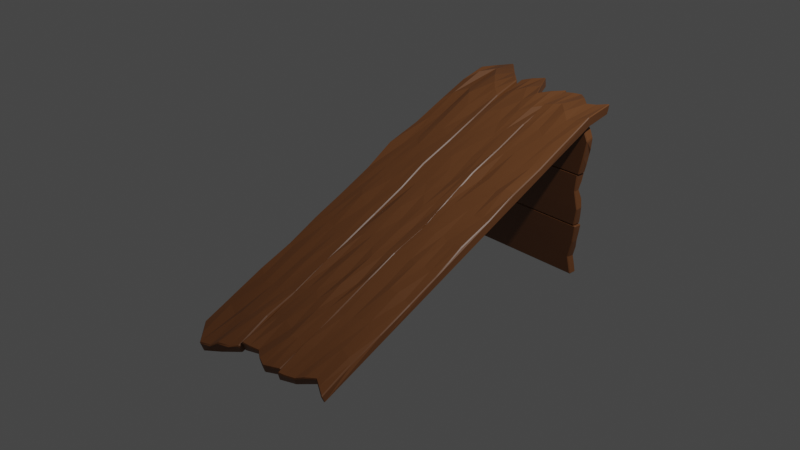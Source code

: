 # Source: Planks.blend  (saved by Blender 3.2.14; exported with 4.5.12 LTS)
import bpy
from mathutils import Matrix  # noqa: F401  (used for matrix-valued properties, if any)

bpy.ops.wm.read_factory_settings(use_empty=True)
scene = bpy.context.scene
scene.name = 'Scene'

# ---- collections
col_collection = bpy.data.collections.new('Collection'); scene.collection.children.link(col_collection)

# ---- materials (node trees are filled in below, after node groups)
mat_plankmaterial = bpy.data.materials.new('PlankMaterial')
mat_plankmaterial.alpha_threshold = 0.0
mat_plankmaterial.use_transparent_shadow = False
mat_plankmaterial.line_color = (0.0, 0.0, 0.0, 1.0)

# ---- material node trees
mat_plankmaterial.use_nodes = True; mat_plankmaterial.node_tree.nodes.clear()
_N = mat_plankmaterial.node_tree.nodes; _L = mat_plankmaterial.node_tree.links
n0 = _N.new('ShaderNodeOutputMaterial'); n0.name = 'Material Output'; n0.location = (300, 300)
n1 = _N.new('ShaderNodeBsdfPrincipled'); n1.name = 'Principled BSDF'; n1.location = (10, 300)
n1.distribution = 'GGX'
n1.subsurface_method = 'RANDOM_WALK_SKIN'
n1.inputs[0].default_value = (0.1734, 0.06554, 0.02164, 1.0)
n1.inputs[2].default_value = 0.4
n1.inputs[3].default_value = 1.45
n1.inputs[27].default_value = (0.0, 0.0, 0.0, 1.0)
n1.inputs[28].default_value = 1.0
_L.new(n1.outputs[0], n0.inputs[0])
n0.is_active_output = True

# ---- world
world_world = bpy.data.worlds.new('World'); scene.world = world_world
world_world.use_nodes = True; world_world.node_tree.nodes.clear()
_N = world_world.node_tree.nodes; _L = world_world.node_tree.links
n0 = _N.new('ShaderNodeOutputWorld'); n0.name = 'World Output'; n0.location = (300, 300)
n1 = _N.new('ShaderNodeBackground'); n1.name = 'Background'; n1.location = (10, 300)
n1.inputs[0].default_value = (0.05088, 0.05088, 0.05088, 1.0)
_L.new(n1.outputs[0], n0.inputs[0])
n0.is_active_output = True
world_world.color = (0.05088, 0.05088, 0.05088)
world_world.use_sun_shadow = False
world_world.sun_shadow_jitter_overblur = 0.0

# ---- cameras
cam_camera = bpy.data.cameras.new('Camera')
cam_camera.clip_end = 100.0
cam_camera.ortho_scale = 7.314

# ---- lights
light_light = bpy.data.lights.new('Light', 'POINT')
light_light.transmission_factor = 0.0
light_light.energy = 1000.0
light_light.shadow_soft_size = 0.1
light_light.shadow_maximum_resolution = 0.006
light_light.use_absolute_resolution = True

# ---- meshes
me_cube = bpy.data.meshes.new('Cube')
me_cube.from_pydata([(-0.3171, 1.949, -0.02822), (-0.3, 1.941, -0.1), (-0.3012, -2.03, 0.004047), (-0.3, -2.03, -0.1), (-0.8967, 1.991, -0.02593), (-0.9, 2.0, -0.1), (-0.9151, -2.003, -0.01532), (-0.9, -2.0, -0.1), (0.2923, 2.066, -0.06006), (0.3, 2.082, -0.1039), (0.3003, -1.997, 0.001857), (0.3, -2.0, -0.1), (-0.2982, 2.001, -0.05083), (-0.3, 2.0, -0.09629), (-0.2992, -1.99, 0.02462), (-0.3, -2.0, -0.1), (0.9162, 2.013, 0.02384), (0.9, 2.0, -0.1), (0.9019, -1.999, -0.004144), (0.9, -2.0, -0.1), (0.2996, 2.001, 0.0009738), (0.3, 2.0, -0.1), (0.3117, -2.041, 0.008268), (0.3, -2.054, -0.1), (0.1, 1.8, -0.1005), (-0.1, 2.2, -0.1424), (0.09546, -2.055, -0.008778), (-0.1042, -1.951, -0.02637), (-0.1, -1.951, -0.1), (0.1, -2.07, -0.1), (-0.1103, 2.21, -0.05356), (0.09233, 1.81, -0.009425), (0.7, 1.9, -0.1), (0.5, 2.1, -0.1), (0.7094, -1.885, -0.001786), (0.5051, -1.994, -0.01137), (0.5, -2.0, -0.1), (0.7, -1.879, -0.1), (0.4785, 2.105, -0.009198), (0.7027, 1.895, 0.00303), (-0.5, 2.1, -0.1), (-0.7, 2.4, -0.1), (-0.5251, -2.128, 0.01988), (-0.7265, -2.22, 0.003723), (-0.7, -2.238, -0.1), (-0.5, -2.143, -0.1), (-0.7135, 2.377, -0.09913), (-0.4917, 2.113, -0.01554), (-0.3, 1.2, -0.1), (-0.3, 0.4, -0.1), (-0.3, -0.4, -0.1), (-0.3, -1.2, -0.1), (0.304, 1.264, 0.005459), (0.2998, 0.4466, -0.001655), (0.3021, -0.3697, 0.005594), (0.3033, -1.179, -0.0006386), (-0.3053, -1.199, 0.001946), (-0.2945, -0.3992, -0.004194), (-0.305, 0.4005, 0.0003843), (-0.3007, 1.201, -0.002206), (0.3, -1.184, -0.1), (0.3, -0.3673, -0.1), (0.3, 0.449, -0.1), (0.3, 1.265, -0.1), (-0.1, 1.37, -0.1), (-0.1, 0.5395, -0.1), (-0.1, -0.2908, -0.1), (-0.1, -1.121, -0.1), (0.1, 1.026, -0.1), (0.1, 0.2521, -0.1), (0.1, -0.5219, -0.1), (0.1, -1.296, -0.1), (0.09875, 1.035, -0.005828), (0.1083, 0.2519, -0.00258), (0.1011, -0.5177, 0.002295), (0.09754, -1.291, 0.005961), (-0.09834, 1.37, -0.003319), (-0.1014, 0.5301, -0.0008292), (-0.1011, -0.2826, -0.003176), (-0.09991, -1.124, 0.0001096), (-0.9, 1.2, -0.1), (-0.9, 0.4, -0.1), (-0.9, -0.4, -0.1), (-0.9, -1.2, -0.1), (-0.3041, 1.148, 0.0007411), (-0.2998, 0.3578, 0.001481), (-0.3036, -0.4434, -0.003917), (-0.2923, -1.234, 0.00264), (-0.8998, -1.2, 0.00321), (-0.8958, -0.4006, 0.0005188), (-0.9024, 0.4035, -0.006176), (-0.9009, 1.2, -0.00799), (-0.3, -1.236, -0.1), (-0.3, -0.4415, -0.1), (-0.3, 0.3527, -0.1), (-0.3, 1.147, -0.1), (-0.7, 1.472, -0.1), (-0.7, 0.5448, -0.1), (-0.7, -0.3829, -0.1), (-0.7, -1.31, -0.1), (-0.5, 1.251, -0.1), (-0.5, 0.403, -0.1), (-0.5, -0.4456, -0.1), (-0.5, -1.294, -0.1), (-0.5041, 1.256, 0.0003707), (-0.4961, 0.4035, 0.00467), (-0.5019, -0.448, -0.001632), (-0.5, -1.293, 0.003036), (-0.7008, 1.472, -0.01132), (-0.7012, 0.5436, 0.0007652), (-0.7043, -0.379, -7.099e-05), (-0.7026, -1.307, 0.00288), (0.3, 1.189, -0.1), (0.3, 0.3783, -0.1), (0.3, -0.4325, -0.1), (0.3, -1.243, -0.1), (0.8999, 1.204, -0.002199), (0.8983, 0.4014, 0.007977), (0.9016, -0.397, -0.0006498), (0.8988, -1.197, -0.004393), (0.3043, -1.241, 3.766e-05), (0.294, -0.4353, 0.004333), (0.3026, 0.3824, 0.0004664), (0.3024, 1.191, 0.002076), (0.9, -1.2, -0.1), (0.9, -0.4, -0.1), (0.9, 0.4, -0.1), (0.9, 1.2, -0.1), (0.5, 1.28, -0.1), (0.5, 0.46, -0.1), (0.5, -0.36, -0.1), (0.5, -1.18, -0.1), (0.7, 1.144, -0.1), (0.7, 0.3883, -0.1), (0.7, -0.3676, -0.1), (0.7, -1.123, -0.1), (0.6969, 1.143, 0.0001686), (0.6964, 0.3871, -0.003862), (0.6947, -0.3624, -0.003023), (0.6992, -1.126, -0.001302), (0.5004, 1.282, 0.002308), (0.4964, 0.4607, -0.0008799), (0.4989, -0.3606, -0.004656), (0.4985, -1.186, -0.002373), (-0.7965, -2.126, 0.004061), (-0.3195, -1.616, 0.00952), (-0.883, 1.613, 0.0001635), (-0.408, 2.019, -0.01521), (-0.2009, -1.977, 0.004256), (0.3049, -1.609, -0.01096), (-0.2993, 1.62, -0.007599), (0.1957, 1.935, -0.0182), (0.3948, -2.025, -0.001458), (0.8813, -1.595, -0.01214), (0.3093, 1.605, -0.007722), (0.7981, 1.944, 0.003808), (0.2068, -2.026, 0.0003703), (0.003654, -2.017, 0.002412), (-0.2004, 2.088, -0.0354), (0.004387, 1.999, -0.02913), (0.1066, -1.677, 0.01503), (-0.09957, -1.558, 0.005971), (0.7984, -1.936, 0.0005008), (0.5992, -1.942, 0.006635), (0.4052, 2.055, 0.003515), (0.5992, 1.997, 0.01128), (0.6933, -1.508, 0.0104), (0.4926, -1.633, 0.0007014), (-0.3968, -2.089, 0.005214), (-0.5947, -2.182, -0.001617), (-0.8011, 2.193, -0.02712), (-0.5946, 2.231, -0.03867), (-0.501, -1.718, 0.01195), (-0.6825, -1.772, -0.01328), (0.2973, 1.679, -0.004675), (0.2955, 0.8475, 0.02077), (0.3408, 0.03444, 0.007832), (0.3092, -0.7589, 0.01482), (-0.296, -1.594, -0.01246), (-0.3059, -0.7894, 0.01424), (-0.3017, 0.02299, -0.0289), (-0.3022, 0.7985, 0.0125), (0.0939, 1.406, -0.007905), (0.1205, 0.6515, -0.01293), (0.1024, -0.1251, -0.003273), (0.08884, -0.9299, 0.01552), (-0.1019, 1.767, -0.006201), (-0.1021, 0.9426, 0.01308), (-0.1039, 0.1204, 0.009076), (-0.1055, -0.6892, 0.008421), (-0.008708, 1.194, 0.002348), (-0.00389, 0.3953, -0.001946), (0.01103, -0.4126, -0.002991), (0.002086, -1.207, 0.003351), (0.1939, 1.148, 0.003899), (0.1998, 0.3528, -0.005763), (0.1995, -0.4391, -0.007597), (0.1976, -1.235, 0.004425), (-0.199, 1.288, 0.0008456), (-0.2015, 0.4721, -0.002021), (-0.2074, -0.3467, 0.001833), (-0.2003, -1.157, -0.001864), (-0.302, 1.541, -0.007986), (-0.322, 0.7257, 0.007597), (-0.3097, -0.06865, -0.01044), (-0.301, -0.8574, -0.001845), (-0.9148, -1.607, -0.01311), (-0.8839, -0.8043, -0.003929), (-0.8962, -0.008442, -0.004574), (-0.9354, 0.8124, 0.01379), (-0.5026, 1.661, 0.002999), (-0.5103, 0.8354, -0.001384), (-0.4858, -0.002503, -0.004122), (-0.4978, -0.8697, 0.008152), (-0.6972, 1.916, -0.01329), (-0.6875, 1.007, -0.009378), (-0.6857, 0.1194, 0.01021), (-0.6974, -0.8578, 0.005993), (-0.6107, 1.358, 0.008691), (-0.6033, 0.4828, 0.002597), (-0.5966, -0.4111, -0.002294), (-0.601, -1.305, -0.003239), (-0.3942, 1.209, -0.004047), (-0.3977, 0.3803, 0.0008534), (-0.3976, -0.4497, -0.001312), (-0.4063, -1.262, -0.001739), (-0.7999, 1.334, -0.004663), (-0.7964, 0.4762, 0.002529), (-0.8013, -0.3952, 0.002593), (-0.8008, -1.253, -0.003612), (0.9098, 1.606, 0.0133), (0.9003, 0.8005, 0.01746), (0.8866, -0.003964, 0.01756), (0.8958, -0.7861, -0.009691), (0.3023, -1.666, 0.02088), (0.3001, -0.8397, 0.003185), (0.2952, -0.03132, 0.002461), (0.2699, 0.7693, 0.006807), (0.7323, 1.527, 0.005173), (0.6866, 0.7567, 0.002966), (0.6765, -6.945e-05, -0.008245), (0.7042, -0.7406, 0.01339), (0.4997, 1.675, -0.006236), (0.5035, 0.8754, 0.002952), (0.5026, 0.03348, 0.006674), (0.5056, -0.7636, -0.007716), (0.5992, 1.211, 0.002115), (0.5979, 0.4258, -0.0002645), (0.5959, -0.3563, 0.007748), (0.6028, -1.153, 0.002273), (0.8007, 1.173, 0.004778), (0.7994, 0.3996, -0.003011), (0.7966, -0.3834, 3.081e-05), (0.8069, -1.166, 0.001327), (0.3995, 1.233, 0.0009214), (0.3984, 0.412, -0.0004219), (0.3954, -0.3995, 0.001369), (0.407, -1.216, 0.002653), (0.3724, -0.8117, 0.0004527), (0.3968, 0.01342, 0.007983), (0.4003, 0.8188, -0.02552), (0.3912, 1.663, 0.00192), (0.8036, -0.7606, -0.01286), (0.7769, 0.003816, 0.003384), (0.7803, 0.8045, 0.03255), (0.7937, 1.569, 0.01544), (0.5905, -0.7465, 0.01381), (0.5874, 0.04387, -0.008403), (0.6232, 0.8516, 0.001159), (0.6146, 1.608, 0.002833), (-0.8165, -0.8356, -0.008143), (-0.7842, 0.03056, -0.001241), (-0.7899, 0.9089, -0.01388), (-0.8106, 1.766, -0.0002067), (-0.4234, -0.865, -0.001844), (-0.4011, 0.002271, -0.001106), (-0.4084, 0.7757, 0.004779), (-0.3886, 1.599, -0.02087), (-0.5834, -0.879, -0.004042), (-0.6212, 0.05952, 0.01668), (-0.599, 0.9293, 0.000563), (-0.62, 1.824, 0.0154), (-0.2126, -0.7734, -0.0159), (-0.2059, 0.04386, 0.009113), (-0.1998, 0.8679, 0.01215), (-0.2106, 1.663, 0.004493), (0.2107, -0.8402, -0.01849), (0.2051, -0.01959, -0.02107), (0.2166, 0.7862, 0.006034), (0.1622, 1.536, -0.009109), (0.02132, -0.8348, -0.01536), (0.009957, 0.01146, -0.01165), (0.003651, 0.7924, 0.0003976), (0.007052, 1.6, -0.01307), (-0.6189, -1.724, 0.005936), (-0.411, -1.671, 0.02413), (0.599, -1.557, -0.0001077), (0.8225, -1.548, 0.009102), (0.01904, -1.591, -0.008519), (0.1813, -1.636, 0.001968), (0.4182, -1.614, 0.0007465), (-0.2173, -1.569, -0.006453), (-0.8286, -1.706, -0.008199), (-0.7772, 1.834, -0.6366), (-0.774, 1.745, -0.6138), (0.8145, 1.84, -0.6566), (0.8143, 1.745, -0.6138), (-0.7941, 2.086, -0.1145), (-0.7976, 1.999, -0.07), (0.8035, 2.082, -0.0921), (0.8024, 1.999, -0.07), (-0.8239, 1.589, -1.195), (-0.8303, 1.492, -1.158), (0.8011, 1.584, -1.201), (0.8024, 1.492, -1.158), (-0.7978, 1.836, -0.6579), (-0.7976, 1.745, -0.6138), (0.7986, 1.858, -0.6672), (0.8024, 1.745, -0.6138), (-0.8027, 1.343, -1.768), (-0.7976, 1.238, -1.701), (0.8022, 1.324, -1.744), (0.8024, 1.238, -1.701), (-0.7979, 1.583, -1.2), (-0.7976, 1.492, -1.158), (0.8186, 1.585, -1.214), (0.8241, 1.492, -1.158), (-0.7176, 1.576, -0.9763), (-0.8776, 1.661, -0.795), (0.8245, 1.661, -1.011), (0.7826, 1.729, -0.8224), (0.7829, 1.661, -0.795), (0.8303, 1.576, -0.9763), (-0.8816, 1.743, -0.8221), (-0.7215, 1.684, -1.018), (-0.7576, 1.323, -1.52), (-0.8376, 1.407, -1.339), (0.7564, 1.408, -1.57), (0.7998, 1.485, -1.381), (0.8024, 1.407, -1.339), (0.7541, 1.323, -1.52), (-0.8398, 1.498, -1.358), (-0.7555, 1.415, -1.566), (-0.8376, 1.83, -0.4325), (-0.9576, 1.914, -0.2513), (0.8536, 1.949, -0.4604), (0.8904, 2.019, -0.271), (0.8976, 1.914, -0.2513), (0.8594, 1.83, -0.4325), (-0.9599, 2.01, -0.281), (-0.8428, 1.919, -0.4832), (-0.4776, 1.745, -0.6138), (-0.1576, 1.745, -0.6138), (0.1624, 1.745, -0.6138), (0.4824, 1.745, -0.6138), (-0.5033, 1.585, -1.206), (-0.1762, 1.581, -1.199), (0.1503, 1.586, -1.204), (0.4739, 1.58, -1.203), (0.4819, 1.84, -0.6521), (0.162, 1.83, -0.6593), (-0.1578, 1.838, -0.6517), (-0.4782, 1.834, -0.6545), (0.4758, 1.492, -1.158), (0.1493, 1.492, -1.158), (-0.1772, 1.492, -1.158), (-0.5038, 1.492, -1.158), (-0.5455, 1.661, -0.795), (-0.2134, 1.661, -0.795), (0.1187, 1.661, -0.795), (0.4508, 1.661, -0.795), (-0.408, 1.576, -0.9763), (-0.09846, 1.576, -0.9763), (0.2111, 1.576, -0.9763), (0.5207, 1.576, -0.9763), (-0.4115, 1.662, -1.015), (-0.0984, 1.661, -1.025), (0.2094, 1.668, -1.021), (0.5186, 1.673, -1.019), (-0.5457, 1.748, -0.8374), (-0.2096, 1.751, -0.8357), (0.1154, 1.749, -0.835), (0.4521, 1.751, -0.8374), (-0.4776, 1.999, -0.07), (-0.1576, 1.999, -0.07), (0.1624, 1.999, -0.07), (0.4824, 1.999, -0.07), (-0.4567, 1.838, -0.6527), (-0.1407, 1.837, -0.6569), (0.1798, 1.834, -0.6511), (0.4961, 1.835, -0.6641), (0.4826, 2.092, -0.1138), (0.1626, 2.088, -0.1163), (-0.159, 2.085, -0.1074), (-0.4778, 2.082, -0.1081), (0.4966, 1.745, -0.6138), (0.179, 1.745, -0.6138), (-0.1387, 1.745, -0.6138), (-0.4564, 1.745, -0.6138), (-0.5866, 1.914, -0.2513), (-0.2155, 1.914, -0.2513), (0.1555, 1.914, -0.2513), (0.5266, 1.914, -0.2513), (-0.4982, 1.83, -0.4325), (-0.1588, 1.83, -0.4325), (0.1806, 1.83, -0.4325), (0.52, 1.83, -0.4325), (-0.5002, 1.922, -0.4712), (-0.159, 1.923, -0.4803), (0.1816, 1.92, -0.4724), (0.5198, 1.923, -0.476), (-0.5864, 1.995, -0.288), (-0.2151, 2.006, -0.2927), (0.154, 2.007, -0.2896), (0.5254, 2.009, -0.2924), (-0.4733, 1.492, -1.158), (-0.1489, 1.492, -1.158), (0.1754, 1.492, -1.158), (0.4997, 1.492, -1.158), (-0.4794, 1.327, -1.743), (-0.1582, 1.337, -1.745), (0.1612, 1.327, -1.745), (0.4811, 1.325, -1.741), (0.4986, 1.58, -1.204), (0.1765, 1.589, -1.196), (-0.1506, 1.582, -1.202), (-0.4742, 1.583, -1.203), (0.4824, 1.238, -1.701), (0.1624, 1.238, -1.701), (-0.1576, 1.238, -1.701), (-0.4776, 1.238, -1.701), (-0.5096, 1.407, -1.339), (-0.1816, 1.407, -1.339), (0.1464, 1.407, -1.339), (0.4744, 1.407, -1.339), (-0.4553, 1.323, -1.52), (-0.1529, 1.323, -1.52), (0.1494, 1.323, -1.52), (0.4517, 1.323, -1.52), (-0.4547, 1.415, -1.56), (-0.1525, 1.411, -1.557), (0.1473, 1.413, -1.556), (0.4529, 1.412, -1.561), (-0.5102, 1.5, -1.382), (-0.1819, 1.498, -1.377), (0.1466, 1.494, -1.378), (0.4767, 1.496, -1.379), (0.853, 2.049, -0.2078), (0.6486, 1.853, -0.6424), (-0.6429, 2.082, -0.1277), (-0.8051, 1.883, -0.559), (0.7933, 1.798, -0.7477), (0.6462, 1.57, -1.2), (-0.6457, 1.829, -0.6535), (-0.7716, 1.611, -1.098), (0.8125, 1.541, -1.285), (0.6403, 1.326, -1.722), (-0.6395, 1.571, -1.205), (-0.7753, 1.375, -1.653), (0.8127, 1.622, -1.116), (0.8091, 1.71, -0.9323), (-0.8328, 1.793, -0.7459), (-0.7971, 1.697, -0.9271), (0.6731, 1.678, -1.031), (0.6257, 1.756, -0.8402), (0.7768, 1.372, -1.652), (0.7792, 1.462, -1.474), (-0.8198, 1.541, -1.297), (-0.7965, 1.466, -1.476), (0.6056, 1.425, -1.561), (0.6558, 1.501, -1.375), (0.8379, 1.881, -0.5705), (0.8753, 1.959, -0.3882), (-0.875, 2.04, -0.1986), (-0.8962, 1.963, -0.3903), (0.6896, 1.932, -0.4789), (0.7112, 1.985, -0.3037), (-0.6692, 1.579, -1.195), (-0.3366, 1.603, -1.205), (-0.01139, 1.572, -1.24), (0.306, 1.592, -1.214), (0.6401, 1.823, -0.6544), (0.3181, 1.851, -0.6567), (-0.006813, 1.81, -0.6423), (-0.317, 1.848, -0.6593), (-0.56, 1.662, -1.01), (-0.2582, 1.646, -1.032), (0.05243, 1.663, -1.019), (0.3743, 1.686, -1.015), (-0.7045, 1.746, -0.8329), (-0.3747, 1.764, -0.8409), (-0.04578, 1.761, -0.8376), (0.2781, 1.761, -0.8359), (-0.4753, 1.715, -0.921), (-0.1558, 1.709, -0.9236), (0.1674, 1.702, -0.9367), (0.4853, 1.711, -0.9312), (-0.4569, 1.631, -1.105), (-0.1387, 1.619, -1.107), (0.178, 1.618, -1.106), (0.4962, 1.629, -1.109), (-0.5126, 1.794, -0.7479), (-0.1865, 1.792, -0.7445), (0.1411, 1.798, -0.7407), (0.4652, 1.792, -0.7456), (-0.614, 1.829, -0.6509), (-0.2879, 1.852, -0.6393), (0.02984, 1.83, -0.6428), (0.3453, 1.835, -0.6544), (0.6453, 2.084, -0.09326), (0.3241, 2.079, -0.1252), (0.005759, 2.084, -0.1137), (-0.3226, 2.117, -0.08598), (-0.662, 1.924, -0.4737), (-0.3318, 1.923, -0.4649), (0.003383, 1.911, -0.486), (0.3503, 1.927, -0.4802), (-0.764, 1.992, -0.2904), (-0.4003, 1.991, -0.3009), (-0.04538, 2.008, -0.3108), (0.3455, 2.009, -0.2984), (-0.5408, 1.975, -0.3781), (-0.1908, 1.966, -0.3822), (0.1668, 1.959, -0.3862), (0.5243, 1.96, -0.3819), (-0.4811, 1.872, -0.569), (-0.1498, 1.878, -0.5678), (0.1823, 1.876, -0.567), (0.5072, 1.879, -0.559), (-0.5311, 2.043, -0.201), (-0.1881, 2.048, -0.2072), (0.1605, 2.05, -0.2028), (0.5035, 2.044, -0.2006), (-0.6401, 1.337, -1.758), (-0.3178, 1.344, -1.751), (0.003967, 1.35, -1.739), (0.3168, 1.322, -1.736), (0.6689, 1.6, -1.211), (0.3383, 1.585, -1.201), (0.01491, 1.586, -1.196), (-0.3053, 1.601, -1.175), (-0.6083, 1.404, -1.594), (-0.3003, 1.421, -1.552), (0.00241, 1.416, -1.538), (0.2986, 1.424, -1.572), (-0.6678, 1.492, -1.378), (-0.3478, 1.499, -1.385), (-0.01101, 1.503, -1.386), (0.3078, 1.488, -1.383), (-0.4818, 1.458, -1.472), (-0.1679, 1.456, -1.47), (0.1449, 1.464, -1.471), (0.4637, 1.456, -1.475), (-0.4669, 1.375, -1.656), (-0.1575, 1.368, -1.651), (0.1558, 1.372, -1.65), (0.4686, 1.369, -1.66), (-0.4909, 1.541, -1.29), (-0.1624, 1.54, -1.289), (0.1622, 1.543, -1.287), (0.4886, 1.539, -1.298), (0.3271, 1.552, -1.266), (-0.002988, 1.549, -1.291), (-0.3252, 1.517, -1.28), (-0.6628, 1.545, -1.283), (0.3066, 1.358, -1.651), (0.0008555, 1.384, -1.634), (-0.3194, 1.409, -1.649), (-0.6251, 1.388, -1.654), (0.301, 1.472, -1.469), (-0.01517, 1.453, -1.457), (-0.3383, 1.447, -1.493), (-0.6407, 1.452, -1.486), (0.3366, 2.047, -0.1845), (-0.00984, 2.039, -0.2167), (-0.3612, 2.03, -0.2062), (-0.704, 2.051, -0.1932), (0.3484, 1.886, -0.5434), (0.001473, 1.878, -0.5639), (-0.3079, 1.886, -0.5598), (-0.637, 1.854, -0.5669), (0.354, 1.952, -0.3975), (-0.02143, 1.987, -0.372), (-0.3693, 1.963, -0.3853), (-0.7272, 1.985, -0.3725), (0.3117, 1.784, -0.7285), (-0.01516, 1.804, -0.7452), (-0.3448, 1.804, -0.752), (-0.6629, 1.802, -0.739), (0.3384, 1.603, -1.111), (0.01022, 1.603, -1.105), (-0.3121, 1.623, -1.127), (-0.6121, 1.632, -1.071), (0.3363, 1.686, -0.9408), (-0.0022, 1.694, -0.932), (-0.3146, 1.708, -0.9314), (-0.6377, 1.694, -0.9288), (0.6919, 1.976, -0.3695), (0.6707, 1.905, -0.5656), (0.6252, 1.456, -1.471), (0.6215, 1.37, -1.677), (0.6386, 1.693, -0.9416), (0.657, 1.634, -1.093), (0.6478, 1.533, -1.307), (0.63, 1.795, -0.7283), (0.6849, 2.052, -0.1735), (-0.7031, 2.596, -0.3221), (-0.9137, 2.3, -0.1858), (-0.3308, 2.291, -0.08211), (-0.3137, 2.246, -0.1611), (-0.9105, 2.333, -0.0929), (-0.4217, 2.359, -0.1011), (-0.1137, 2.481, -0.2696), (-0.3137, 2.3, -0.1858), (0.2786, 2.403, -0.1198), (0.2863, 2.374, -0.22), (-0.3119, 2.342, -0.1089), (0.182, 2.275, -0.06465), (0.4863, 2.39, -0.2277), (0.2863, 2.3, -0.1858), (0.9025, 2.363, -0.07871), (0.8863, 2.3, -0.1858), (0.2859, 2.343, -0.09444), (0.7844, 2.292, -0.06811), (0.08628, 2.118, -0.1019), (-0.2141, 2.421, -0.1207), (-0.124, 2.526, -0.1679), (-0.009334, 2.336, -0.09004), (0.0786, 2.175, -0.03812), (0.6863, 2.209, -0.1438), (0.3915, 2.393, -0.115), (0.4647, 2.433, -0.1475), (0.5855, 2.344, -0.08356), (0.689, 2.247, -0.04809), (-0.5137, 2.39, -0.2277), (-0.8148, 2.514, -0.1832), (-0.7166, 2.642, -0.2343), (-0.5978, 2.499, -0.1641), (-0.5054, 2.445, -0.1405)], [], [(302, 206, 6, 144), (44, 43, 144, 6, 7), (80, 91, 146, 4, 5), (103, 92, 3, 45), (92, 87, 145, 2, 3), (25, 13, 613, 612), (301, 178, 14, 148), (28, 27, 148, 14, 15), (48, 59, 150, 12, 13), (71, 60, 11, 29), (60, 55, 149, 10, 11), (32, 33, 618, 629), (300, 234, 22, 152), (36, 35, 152, 22, 23), (112, 123, 154, 20, 21), (135, 124, 19, 37), (124, 119, 153, 18, 19), (16, 17, 621, 620), (17, 32, 629, 621), (33, 21, 619, 618), (51, 67, 28, 15), (67, 71, 29, 28), (11, 10, 156, 26, 29), (29, 26, 157, 27, 28), (299, 160, 26, 156), (298, 161, 27, 157), (47, 147, 611, 638), (24, 25, 612, 624), (115, 131, 36, 23), (131, 135, 37, 36), (19, 18, 162, 34, 37), (37, 34, 163, 35, 36), (297, 166, 34, 162), (296, 167, 35, 163), (147, 0, 608, 611), (30, 159, 627, 626), (83, 99, 44, 7), (99, 103, 45, 44), (3, 2, 168, 42, 45), (45, 42, 169, 43, 44), (295, 172, 42, 168), (294, 173, 43, 169), (293, 186, 76, 190), (292, 187, 77, 191), (291, 188, 78, 192), (290, 189, 79, 193), (289, 182, 72, 194), (288, 183, 73, 195), (287, 184, 74, 196), (286, 185, 75, 197), (25, 24, 68, 64), (64, 68, 69, 65), (65, 69, 70, 66), (66, 70, 71, 67), (13, 25, 64, 48), (48, 64, 65, 49), (49, 65, 66, 50), (50, 66, 67, 51), (9, 8, 174, 52, 63), (63, 52, 175, 53, 62), (62, 53, 176, 54, 61), (61, 54, 177, 55, 60), (24, 9, 63, 68), (68, 63, 62, 69), (69, 62, 61, 70), (70, 61, 60, 71), (15, 14, 178, 56, 51), (51, 56, 179, 57, 50), (50, 57, 180, 58, 49), (49, 58, 181, 59, 48), (285, 150, 59, 198), (284, 181, 58, 199), (283, 180, 57, 200), (282, 179, 56, 201), (281, 214, 108, 218), (280, 215, 109, 219), (279, 216, 110, 220), (278, 217, 111, 221), (277, 210, 104, 222), (276, 211, 105, 223), (275, 212, 106, 224), (274, 213, 107, 225), (41, 40, 100, 96), (96, 100, 101, 97), (97, 101, 102, 98), (98, 102, 103, 99), (5, 41, 96, 80), (80, 96, 97, 81), (81, 97, 98, 82), (82, 98, 99, 83), (1, 0, 202, 84, 95), (95, 84, 203, 85, 94), (94, 85, 204, 86, 93), (93, 86, 205, 87, 92), (40, 1, 95, 100), (100, 95, 94, 101), (101, 94, 93, 102), (102, 93, 92, 103), (7, 6, 206, 88, 83), (83, 88, 207, 89, 82), (82, 89, 208, 90, 81), (81, 90, 209, 91, 80), (273, 146, 91, 226), (272, 209, 90, 227), (271, 208, 89, 228), (270, 207, 88, 229), (269, 242, 140, 246), (268, 243, 141, 247), (267, 244, 142, 248), (266, 245, 143, 249), (265, 238, 136, 250), (264, 239, 137, 251), (263, 240, 138, 252), (262, 241, 139, 253), (33, 32, 132, 128), (128, 132, 133, 129), (129, 133, 134, 130), (130, 134, 135, 131), (21, 33, 128, 112), (112, 128, 129, 113), (113, 129, 130, 114), (114, 130, 131, 115), (17, 16, 230, 116, 127), (127, 116, 231, 117, 126), (126, 117, 232, 118, 125), (125, 118, 233, 119, 124), (32, 17, 127, 132), (132, 127, 126, 133), (133, 126, 125, 134), (134, 125, 124, 135), (23, 22, 234, 120, 115), (115, 120, 235, 121, 114), (114, 121, 236, 122, 113), (113, 122, 237, 123, 112), (261, 154, 123, 254), (260, 237, 122, 255), (259, 236, 121, 256), (258, 235, 120, 257), (245, 258, 257, 143), (142, 256, 258, 245), (256, 121, 235, 258), (244, 259, 256, 142), (141, 255, 259, 244), (255, 122, 236, 259), (243, 260, 255, 141), (140, 254, 260, 243), (254, 123, 237, 260), (242, 261, 254, 140), (38, 164, 261, 242), (164, 20, 154, 261), (233, 262, 253, 119), (118, 252, 262, 233), (252, 138, 241, 262), (232, 263, 252, 118), (117, 251, 263, 232), (251, 137, 240, 263), (231, 264, 251, 117), (116, 250, 264, 231), (250, 136, 239, 264), (230, 265, 250, 116), (16, 155, 265, 230), (155, 39, 238, 265), (241, 266, 249, 139), (138, 248, 266, 241), (248, 142, 245, 266), (240, 267, 248, 138), (137, 247, 267, 240), (247, 141, 244, 267), (239, 268, 247, 137), (136, 246, 268, 239), (246, 140, 243, 268), (238, 269, 246, 136), (39, 165, 269, 238), (165, 38, 242, 269), (217, 270, 229, 111), (110, 228, 270, 217), (228, 89, 207, 270), (216, 271, 228, 110), (109, 227, 271, 216), (227, 90, 208, 271), (215, 272, 227, 109), (108, 226, 272, 215), (226, 91, 209, 272), (214, 273, 226, 108), (46, 170, 273, 214), (170, 4, 146, 273), (205, 274, 225, 87), (86, 224, 274, 205), (224, 106, 213, 274), (204, 275, 224, 86), (85, 223, 275, 204), (223, 105, 212, 275), (203, 276, 223, 85), (84, 222, 276, 203), (222, 104, 211, 276), (202, 277, 222, 84), (0, 147, 277, 202), (147, 47, 210, 277), (213, 278, 221, 107), (106, 220, 278, 213), (220, 110, 217, 278), (212, 279, 220, 106), (105, 219, 279, 212), (219, 109, 216, 279), (211, 280, 219, 105), (104, 218, 280, 211), (218, 108, 215, 280), (210, 281, 218, 104), (47, 171, 281, 210), (171, 46, 214, 281), (189, 282, 201, 79), (78, 200, 282, 189), (200, 57, 179, 282), (188, 283, 200, 78), (77, 199, 283, 188), (199, 58, 180, 283), (187, 284, 199, 77), (76, 198, 284, 187), (198, 59, 181, 284), (186, 285, 198, 76), (30, 158, 285, 186), (158, 12, 150, 285), (177, 286, 197, 55), (54, 196, 286, 177), (196, 74, 185, 286), (176, 287, 196, 54), (53, 195, 287, 176), (195, 73, 184, 287), (175, 288, 195, 53), (52, 194, 288, 175), (194, 72, 183, 288), (174, 289, 194, 52), (8, 151, 289, 174), (151, 31, 182, 289), (185, 290, 193, 75), (74, 192, 290, 185), (192, 78, 189, 290), (184, 291, 192, 74), (73, 191, 291, 184), (191, 77, 188, 291), (183, 292, 191, 73), (72, 190, 292, 183), (190, 76, 187, 292), (182, 293, 190, 72), (31, 159, 293, 182), (159, 30, 186, 293), (172, 294, 169, 42), (107, 221, 294, 172), (221, 111, 173, 294), (145, 295, 168, 2), (87, 225, 295, 145), (225, 107, 172, 295), (166, 296, 163, 34), (139, 249, 296, 166), (249, 143, 167, 296), (153, 297, 162, 18), (119, 253, 297, 153), (253, 139, 166, 297), (160, 298, 157, 26), (75, 193, 298, 160), (193, 79, 161, 298), (149, 299, 156, 10), (55, 197, 299, 149), (197, 75, 160, 299), (167, 300, 152, 35), (143, 257, 300, 167), (257, 120, 234, 300), (161, 301, 148, 27), (79, 201, 301, 161), (201, 56, 178, 301), (173, 302, 144, 43), (111, 229, 302, 173), (229, 88, 206, 302), (605, 509, 309, 447), (347, 346, 447, 309, 310), (383, 394, 449, 307, 308), (406, 395, 306, 348), (395, 390, 448, 305, 306), (343, 350, 450, 303, 304), (604, 481, 317, 451), (331, 330, 451, 317, 318), (351, 362, 453, 315, 316), (374, 363, 314, 332), (363, 358, 452, 313, 314), (327, 334, 454, 311, 312), (603, 537, 325, 455), (339, 338, 455, 325, 326), (415, 426, 457, 323, 324), (438, 427, 322, 340), (427, 422, 456, 321, 322), (335, 342, 458, 319, 320), (316, 315, 461, 333, 328), (328, 333, 462, 334, 327), (354, 370, 331, 318), (370, 374, 332, 331), (314, 313, 459, 329, 332), (332, 329, 460, 330, 331), (602, 463, 329, 459), (601, 464, 330, 460), (324, 323, 467, 341, 336), (336, 341, 468, 342, 335), (418, 434, 339, 326), (434, 438, 340, 339), (322, 321, 465, 337, 340), (340, 337, 466, 338, 339), (600, 469, 337, 465), (599, 470, 338, 466), (308, 307, 473, 349, 344), (344, 349, 474, 350, 343), (386, 402, 347, 310), (402, 406, 348, 347), (306, 305, 471, 345, 348), (348, 345, 472, 346, 347), (598, 475, 345, 471), (597, 476, 346, 472), (596, 489, 379, 493), (595, 490, 380, 494), (594, 491, 381, 495), (593, 492, 382, 496), (592, 485, 375, 497), (591, 486, 376, 498), (590, 487, 377, 499), (589, 488, 378, 500), (328, 327, 371, 367), (367, 371, 372, 368), (368, 372, 373, 369), (369, 373, 374, 370), (316, 328, 367, 351), (351, 367, 368, 352), (352, 368, 369, 353), (353, 369, 370, 354), (312, 311, 477, 355, 366), (366, 355, 478, 356, 365), (365, 356, 479, 357, 364), (364, 357, 480, 358, 363), (327, 312, 366, 371), (371, 366, 365, 372), (372, 365, 364, 373), (373, 364, 363, 374), (318, 317, 481, 359, 354), (354, 359, 482, 360, 353), (353, 360, 483, 361, 352), (352, 361, 484, 362, 351), (588, 453, 362, 501), (587, 484, 361, 502), (586, 483, 360, 503), (585, 482, 359, 504), (584, 517, 411, 521), (583, 518, 412, 522), (582, 519, 413, 523), (581, 520, 414, 524), (580, 513, 407, 525), (579, 514, 408, 526), (578, 515, 409, 527), (577, 516, 410, 528), (344, 343, 403, 399), (399, 403, 404, 400), (400, 404, 405, 401), (401, 405, 406, 402), (308, 344, 399, 383), (383, 399, 400, 384), (384, 400, 401, 385), (385, 401, 402, 386), (304, 303, 505, 387, 398), (398, 387, 506, 388, 397), (397, 388, 507, 389, 396), (396, 389, 508, 390, 395), (343, 304, 398, 403), (403, 398, 397, 404), (404, 397, 396, 405), (405, 396, 395, 406), (310, 309, 509, 391, 386), (386, 391, 510, 392, 385), (385, 392, 511, 393, 384), (384, 393, 512, 394, 383), (576, 449, 394, 529), (575, 512, 393, 530), (574, 511, 392, 531), (573, 510, 391, 532), (572, 545, 443, 549), (571, 546, 444, 550), (570, 547, 445, 551), (569, 548, 446, 552), (568, 541, 439, 553), (567, 542, 440, 554), (566, 543, 441, 555), (565, 544, 442, 556), (336, 335, 435, 431), (431, 435, 436, 432), (432, 436, 437, 433), (433, 437, 438, 434), (324, 336, 431, 415), (415, 431, 432, 416), (416, 432, 433, 417), (417, 433, 434, 418), (320, 319, 533, 419, 430), (430, 419, 534, 420, 429), (429, 420, 535, 421, 428), (428, 421, 536, 422, 427), (335, 320, 430, 435), (435, 430, 429, 436), (436, 429, 428, 437), (437, 428, 427, 438), (326, 325, 537, 423, 418), (418, 423, 538, 424, 417), (417, 424, 539, 425, 416), (416, 425, 540, 426, 415), (564, 457, 426, 557), (563, 540, 425, 558), (562, 539, 424, 559), (561, 538, 423, 560), (548, 561, 560, 446), (445, 559, 561, 548), (559, 424, 538, 561), (547, 562, 559, 445), (444, 558, 562, 547), (558, 425, 539, 562), (546, 563, 558, 444), (443, 557, 563, 546), (557, 426, 540, 563), (545, 564, 557, 443), (341, 467, 564, 545), (467, 323, 457, 564), (536, 565, 556, 422), (421, 555, 565, 536), (555, 441, 544, 565), (535, 566, 555, 421), (420, 554, 566, 535), (554, 440, 543, 566), (534, 567, 554, 420), (419, 553, 567, 534), (553, 439, 542, 567), (533, 568, 553, 419), (319, 458, 568, 533), (458, 342, 541, 568), (544, 569, 552, 442), (441, 551, 569, 544), (551, 445, 548, 569), (543, 570, 551, 441), (440, 550, 570, 543), (550, 444, 547, 570), (542, 571, 550, 440), (439, 549, 571, 542), (549, 443, 546, 571), (541, 572, 549, 439), (342, 468, 572, 541), (468, 341, 545, 572), (520, 573, 532, 414), (413, 531, 573, 520), (531, 392, 510, 573), (519, 574, 531, 413), (412, 530, 574, 519), (530, 393, 511, 574), (518, 575, 530, 412), (411, 529, 575, 518), (529, 394, 512, 575), (517, 576, 529, 411), (349, 473, 576, 517), (473, 307, 449, 576), (508, 577, 528, 390), (389, 527, 577, 508), (527, 409, 516, 577), (507, 578, 527, 389), (388, 526, 578, 507), (526, 408, 515, 578), (506, 579, 526, 388), (387, 525, 579, 506), (525, 407, 514, 579), (505, 580, 525, 387), (303, 450, 580, 505), (450, 350, 513, 580), (516, 581, 524, 410), (409, 523, 581, 516), (523, 413, 520, 581), (515, 582, 523, 409), (408, 522, 582, 515), (522, 412, 519, 582), (514, 583, 522, 408), (407, 521, 583, 514), (521, 411, 518, 583), (513, 584, 521, 407), (350, 474, 584, 513), (474, 349, 517, 584), (492, 585, 504, 382), (381, 503, 585, 492), (503, 360, 482, 585), (491, 586, 503, 381), (380, 502, 586, 491), (502, 361, 483, 586), (490, 587, 502, 380), (379, 501, 587, 490), (501, 362, 484, 587), (489, 588, 501, 379), (333, 461, 588, 489), (461, 315, 453, 588), (480, 589, 500, 358), (357, 499, 589, 480), (499, 377, 488, 589), (479, 590, 499, 357), (356, 498, 590, 479), (498, 376, 487, 590), (478, 591, 498, 356), (355, 497, 591, 478), (497, 375, 486, 591), (477, 592, 497, 355), (311, 454, 592, 477), (454, 334, 485, 592), (488, 593, 496, 378), (377, 495, 593, 488), (495, 381, 492, 593), (487, 594, 495, 377), (376, 494, 594, 487), (494, 380, 491, 594), (486, 595, 494, 376), (375, 493, 595, 486), (493, 379, 490, 595), (485, 596, 493, 375), (334, 462, 596, 485), (462, 333, 489, 596), (475, 597, 472, 345), (410, 524, 597, 475), (524, 414, 476, 597), (448, 598, 471, 305), (390, 528, 598, 448), (528, 410, 475, 598), (469, 599, 466, 337), (442, 552, 599, 469), (552, 446, 470, 599), (456, 600, 465, 321), (422, 556, 600, 456), (556, 442, 469, 600), (463, 601, 460, 329), (378, 496, 601, 463), (496, 382, 464, 601), (452, 602, 459, 313), (358, 500, 602, 452), (500, 378, 463, 602), (470, 603, 455, 338), (446, 560, 603, 470), (560, 423, 537, 603), (464, 604, 451, 330), (382, 504, 604, 464), (504, 359, 481, 604), (476, 605, 447, 346), (414, 532, 605, 476), (532, 391, 509, 605), (634, 638, 611, 608, 609), (624, 628, 617, 614, 615), (629, 633, 623, 620, 621), (613, 616, 625, 626, 612), (612, 626, 627, 628, 624), (619, 622, 630, 631, 618), (618, 631, 632, 633, 629), (607, 610, 635, 636, 606), (606, 636, 637, 638, 634), (8, 9, 615, 614), (1, 40, 634, 609), (41, 5, 607, 606), (20, 164, 630, 622), (31, 151, 617, 628), (158, 30, 626, 625), (40, 41, 606, 634), (0, 1, 609, 608), (38, 165, 632, 631), (21, 20, 622, 619), (159, 31, 628, 627), (13, 12, 616, 613), (164, 38, 631, 630), (5, 4, 610, 607), (165, 39, 633, 632), (39, 155, 623, 633), (170, 46, 636, 635), (4, 170, 635, 610), (155, 16, 620, 623), (171, 47, 638, 637), (46, 171, 637, 636), (12, 158, 625, 616), (151, 8, 614, 617), (9, 24, 624, 615)])
_uv = me_cube.uv_layers.new(name='UVMap')
_uv.uv.foreach_set('vector', [0.8333, 0.725, 0.875, 0.725, 0.875, 0.75, 0.8333, 0.75, 0.375, 0.9167, 0.625, 0.9167, 0.625, 0.9583, 0.625, 1.0, 0.375, 1.0, 0.375, 0.2, 0.625, 0.2, 0.625, 0.225, 0.625, 0.25, 0.375, 0.25, 0.2917, 0.7, 0.375, 0.7, 0.375, 0.75, 0.2917, 0.75, 0.375, 0.7, 0.625, 0.7, 0.625, 0.725, 0.625, 0.75, 0.375, 0.75, 0.2083, 0.5, 0.125, 0.5, 0.125, 0.5, 0.2083, 0.5, 0.8333, 0.725, 0.875, 0.725, 0.875, 0.75, 0.8333, 0.75, 0.375, 0.9167, 0.625, 0.9167, 0.625, 0.9583, 0.625, 1.0, 0.375, 1.0, 0.375, 0.2, 0.625, 0.2, 0.625, 0.225, 0.625, 0.25, 0.375, 0.25, 0.2917, 0.7, 0.375, 0.7, 0.375, 0.75, 0.2917, 0.75, 0.375, 0.7, 0.625, 0.7, 0.625, 0.725, 0.625, 0.75, 0.375, 0.75, 0.2917, 0.5, 0.2083, 0.5, 0.2083, 0.5, 0.2917, 0.5, 0.8333, 0.725, 0.875, 0.725, 0.875, 0.75, 0.8333, 0.75, 0.375, 0.9167, 0.625, 0.9167, 0.625, 0.9583, 0.625, 1.0, 0.375, 1.0, 0.375, 0.2, 0.625, 0.2, 0.625, 0.225, 0.625, 0.25, 0.375, 0.25, 0.2917, 0.7, 0.375, 0.7, 0.375, 0.75, 0.2917, 0.75, 0.375, 0.7, 0.625, 0.7, 0.625, 0.725, 0.625, 0.75, 0.375, 0.75, 0.625, 0.5, 0.375, 0.5, 0.375, 0.5, 0.625, 0.5, 0.375, 0.5, 0.2917, 0.5, 0.2917, 0.5, 0.375, 0.5, 0.2083, 0.5, 0.125, 0.5, 0.125, 0.5, 0.2083, 0.5, 0.125, 0.7, 0.2083, 0.7, 0.2083, 0.75, 0.125, 0.75, 0.2083, 0.7, 0.2917, 0.7, 0.2917, 0.75, 0.2083, 0.75, 0.375, 0.75, 0.625, 0.75, 0.625, 0.7917, 0.625, 0.8333, 0.375, 0.8333, 0.375, 0.8333, 0.625, 0.8333, 0.625, 0.875, 0.625, 0.9167, 0.375, 0.9167, 0.6667, 0.725, 0.7083, 0.725, 0.7083, 0.75, 0.6667, 0.75, 0.75, 0.725, 0.7917, 0.725, 0.7917, 0.75, 0.75, 0.75, 0.7083, 0.5, 0.6667, 0.5, 0.6667, 0.5, 0.7083, 0.5, 0.2917, 0.5, 0.2083, 0.5, 0.2083, 0.5, 0.2917, 0.5, 0.125, 0.7, 0.2083, 0.7, 0.2083, 0.75, 0.125, 0.75, 0.2083, 0.7, 0.2917, 0.7, 0.2917, 0.75, 0.2083, 0.75, 0.375, 0.75, 0.625, 0.75, 0.625, 0.7917, 0.625, 0.8333, 0.375, 0.8333, 0.375, 0.8333, 0.625, 0.8333, 0.625, 0.875, 0.625, 0.9167, 0.375, 0.9167, 0.6667, 0.725, 0.7083, 0.725, 0.7083, 0.75, 0.6667, 0.75, 0.75, 0.725, 0.7917, 0.725, 0.7917, 0.75, 0.75, 0.75, 0.6667, 0.5, 0.625, 0.5, 0.625, 0.5, 0.6667, 0.5, 0.7917, 0.5, 0.75, 0.5, 0.75, 0.5, 0.7917, 0.5, 0.125, 0.7, 0.2083, 0.7, 0.2083, 0.75, 0.125, 0.75, 0.2083, 0.7, 0.2917, 0.7, 0.2917, 0.75, 0.2083, 0.75, 0.375, 0.75, 0.625, 0.75, 0.625, 0.7917, 0.625, 0.8333, 0.375, 0.8333, 0.375, 0.8333, 0.625, 0.8333, 0.625, 0.875, 0.625, 0.9167, 0.375, 0.9167, 0.6667, 0.725, 0.7083, 0.725, 0.7083, 0.75, 0.6667, 0.75, 0.75, 0.725, 0.7917, 0.725, 0.7917, 0.75, 0.75, 0.75, 0.75, 0.525, 0.7917, 0.525, 0.7917, 0.55, 0.75, 0.55, 0.75, 0.575, 0.7917, 0.575, 0.7917, 0.6, 0.75, 0.6, 0.75, 0.625, 0.7917, 0.625, 0.7917, 0.65, 0.75, 0.65, 0.75, 0.675, 0.7917, 0.675, 0.7917, 0.7, 0.75, 0.7, 0.6667, 0.525, 0.7083, 0.525, 0.7083, 0.55, 0.6667, 0.55, 0.6667, 0.575, 0.7083, 0.575, 0.7083, 0.6, 0.6667, 0.6, 0.6667, 0.625, 0.7083, 0.625, 0.7083, 0.65, 0.6667, 0.65, 0.6667, 0.675, 0.7083, 0.675, 0.7083, 0.7, 0.6667, 0.7, 0.2083, 0.5, 0.2917, 0.5, 0.2917, 0.55, 0.2083, 0.55, 0.2083, 0.55, 0.2917, 0.55, 0.2917, 0.6, 0.2083, 0.6, 0.2083, 0.6, 0.2917, 0.6, 0.2917, 0.65, 0.2083, 0.65, 0.2083, 0.65, 0.2917, 0.65, 0.2917, 0.7, 0.2083, 0.7, 0.125, 0.5, 0.2083, 0.5, 0.2083, 0.55, 0.125, 0.55, 0.125, 0.55, 0.2083, 0.55, 0.2083, 0.6, 0.125, 0.6, 0.125, 0.6, 0.2083, 0.6, 0.2083, 0.65, 0.125, 0.65, 0.125, 0.65, 0.2083, 0.65, 0.2083, 0.7, 0.125, 0.7, 0.375, 0.5, 0.625, 0.5, 0.625, 0.525, 0.625, 0.55, 0.375, 0.55, 0.375, 0.55, 0.625, 0.55, 0.625, 0.575, 0.625, 0.6, 0.375, 0.6, 0.375, 0.6, 0.625, 0.6, 0.625, 0.625, 0.625, 0.65, 0.375, 0.65, 0.375, 0.65, 0.625, 0.65, 0.625, 0.675, 0.625, 0.7, 0.375, 0.7, 0.2917, 0.5, 0.375, 0.5, 0.375, 0.55, 0.2917, 0.55, 0.2917, 0.55, 0.375, 0.55, 0.375, 0.6, 0.2917, 0.6, 0.2917, 0.6, 0.375, 0.6, 0.375, 0.65, 0.2917, 0.65, 0.2917, 0.65, 0.375, 0.65, 0.375, 0.7, 0.2917, 0.7, 0.375, 0.0, 0.625, 0.0, 0.625, 0.025, 0.625, 0.05, 0.375, 0.05, 0.375, 0.05, 0.625, 0.05, 0.625, 0.075, 0.625, 0.1, 0.375, 0.1, 0.375, 0.1, 0.625, 0.1, 0.625, 0.125, 0.625, 0.15, 0.375, 0.15, 0.375, 0.15, 0.625, 0.15, 0.625, 0.175, 0.625, 0.2, 0.375, 0.2, 0.8333, 0.525, 0.875, 0.525, 0.875, 0.55, 0.8333, 0.55, 0.8333, 0.575, 0.875, 0.575, 0.875, 0.6, 0.8333, 0.6, 0.8333, 0.625, 0.875, 0.625, 0.875, 0.65, 0.8333, 0.65, 0.8333, 0.675, 0.875, 0.675, 0.875, 0.7, 0.8333, 0.7, 0.75, 0.525, 0.7917, 0.525, 0.7917, 0.55, 0.75, 0.55, 0.75, 0.575, 0.7917, 0.575, 0.7917, 0.6, 0.75, 0.6, 0.75, 0.625, 0.7917, 0.625, 0.7917, 0.65, 0.75, 0.65, 0.75, 0.675, 0.7917, 0.675, 0.7917, 0.7, 0.75, 0.7, 0.6667, 0.525, 0.7083, 0.525, 0.7083, 0.55, 0.6667, 0.55, 0.6667, 0.575, 0.7083, 0.575, 0.7083, 0.6, 0.6667, 0.6, 0.6667, 0.625, 0.7083, 0.625, 0.7083, 0.65, 0.6667, 0.65, 0.6667, 0.675, 0.7083, 0.675, 0.7083, 0.7, 0.6667, 0.7, 0.2083, 0.5, 0.2917, 0.5, 0.2917, 0.55, 0.2083, 0.55, 0.2083, 0.55, 0.2917, 0.55, 0.2917, 0.6, 0.2083, 0.6, 0.2083, 0.6, 0.2917, 0.6, 0.2917, 0.65, 0.2083, 0.65, 0.2083, 0.65, 0.2917, 0.65, 0.2917, 0.7, 0.2083, 0.7, 0.125, 0.5, 0.2083, 0.5, 0.2083, 0.55, 0.125, 0.55, 0.125, 0.55, 0.2083, 0.55, 0.2083, 0.6, 0.125, 0.6, 0.125, 0.6, 0.2083, 0.6, 0.2083, 0.65, 0.125, 0.65, 0.125, 0.65, 0.2083, 0.65, 0.2083, 0.7, 0.125, 0.7, 0.375, 0.5, 0.625, 0.5, 0.625, 0.525, 0.625, 0.55, 0.375, 0.55, 0.375, 0.55, 0.625, 0.55, 0.625, 0.575, 0.625, 0.6, 0.375, 0.6, 0.375, 0.6, 0.625, 0.6, 0.625, 0.625, 0.625, 0.65, 0.375, 0.65, 0.375, 0.65, 0.625, 0.65, 0.625, 0.675, 0.625, 0.7, 0.375, 0.7, 0.2917, 0.5, 0.375, 0.5, 0.375, 0.55, 0.2917, 0.55, 0.2917, 0.55, 0.375, 0.55, 0.375, 0.6, 0.2917, 0.6, 0.2917, 0.6, 0.375, 0.6, 0.375, 0.65, 0.2917, 0.65, 0.2917, 0.65, 0.375, 0.65, 0.375, 0.7, 0.2917, 0.7, 0.375, 0.0, 0.625, 0.0, 0.625, 0.025, 0.625, 0.05, 0.375, 0.05, 0.375, 0.05, 0.625, 0.05, 0.625, 0.075, 0.625, 0.1, 0.375, 0.1, 0.375, 0.1, 0.625, 0.1, 0.625, 0.125, 0.625, 0.15, 0.375, 0.15, 0.375, 0.15, 0.625, 0.15, 0.625, 0.175, 0.625, 0.2, 0.375, 0.2, 0.8333, 0.525, 0.875, 0.525, 0.875, 0.55, 0.8333, 0.55, 0.8333, 0.575, 0.875, 0.575, 0.875, 0.6, 0.8333, 0.6, 0.8333, 0.625, 0.875, 0.625, 0.875, 0.65, 0.8333, 0.65, 0.8333, 0.675, 0.875, 0.675, 0.875, 0.7, 0.8333, 0.7, 0.75, 0.525, 0.7917, 0.525, 0.7917, 0.55, 0.75, 0.55, 0.75, 0.575, 0.7917, 0.575, 0.7917, 0.6, 0.75, 0.6, 0.75, 0.625, 0.7917, 0.625, 0.7917, 0.65, 0.75, 0.65, 0.75, 0.675, 0.7917, 0.675, 0.7917, 0.7, 0.75, 0.7, 0.6667, 0.525, 0.7083, 0.525, 0.7083, 0.55, 0.6667, 0.55, 0.6667, 0.575, 0.7083, 0.575, 0.7083, 0.6, 0.6667, 0.6, 0.6667, 0.625, 0.7083, 0.625, 0.7083, 0.65, 0.6667, 0.65, 0.6667, 0.675, 0.7083, 0.675, 0.7083, 0.7, 0.6667, 0.7, 0.2083, 0.5, 0.2917, 0.5, 0.2917, 0.55, 0.2083, 0.55, 0.2083, 0.55, 0.2917, 0.55, 0.2917, 0.6, 0.2083, 0.6, 0.2083, 0.6, 0.2917, 0.6, 0.2917, 0.65, 0.2083, 0.65, 0.2083, 0.65, 0.2917, 0.65, 0.2917, 0.7, 0.2083, 0.7, 0.125, 0.5, 0.2083, 0.5, 0.2083, 0.55, 0.125, 0.55, 0.125, 0.55, 0.2083, 0.55, 0.2083, 0.6, 0.125, 0.6, 0.125, 0.6, 0.2083, 0.6, 0.2083, 0.65, 0.125, 0.65, 0.125, 0.65, 0.2083, 0.65, 0.2083, 0.7, 0.125, 0.7, 0.375, 0.5, 0.625, 0.5, 0.625, 0.525, 0.625, 0.55, 0.375, 0.55, 0.375, 0.55, 0.625, 0.55, 0.625, 0.575, 0.625, 0.6, 0.375, 0.6, 0.375, 0.6, 0.625, 0.6, 0.625, 0.625, 0.625, 0.65, 0.375, 0.65, 0.375, 0.65, 0.625, 0.65, 0.625, 0.675, 0.625, 0.7, 0.375, 0.7, 0.2917, 0.5, 0.375, 0.5, 0.375, 0.55, 0.2917, 0.55, 0.2917, 0.55, 0.375, 0.55, 0.375, 0.6, 0.2917, 0.6, 0.2917, 0.6, 0.375, 0.6, 0.375, 0.65, 0.2917, 0.65, 0.2917, 0.65, 0.375, 0.65, 0.375, 0.7, 0.2917, 0.7, 0.375, 0.0, 0.625, 0.0, 0.625, 0.025, 0.625, 0.05, 0.375, 0.05, 0.375, 0.05, 0.625, 0.05, 0.625, 0.075, 0.625, 0.1, 0.375, 0.1, 0.375, 0.1, 0.625, 0.1, 0.625, 0.125, 0.625, 0.15, 0.375, 0.15, 0.375, 0.15, 0.625, 0.15, 0.625, 0.175, 0.625, 0.2, 0.375, 0.2, 0.8333, 0.525, 0.875, 0.525, 0.875, 0.55, 0.8333, 0.55, 0.8333, 0.575, 0.875, 0.575, 0.875, 0.6, 0.8333, 0.6, 0.8333, 0.625, 0.875, 0.625, 0.875, 0.65, 0.8333, 0.65, 0.8333, 0.675, 0.875, 0.675, 0.875, 0.7, 0.8333, 0.7, 0.7917, 0.675, 0.8333, 0.675, 0.8333, 0.7, 0.7917, 0.7, 0.7917, 0.65, 0.8333, 0.65, 0.8333, 0.675, 0.7917, 0.675, 0.8333, 0.65, 0.875, 0.65, 0.875, 0.675, 0.8333, 0.675, 0.7917, 0.625, 0.8333, 0.625, 0.8333, 0.65, 0.7917, 0.65, 0.7917, 0.6, 0.8333, 0.6, 0.8333, 0.625, 0.7917, 0.625, 0.8333, 0.6, 0.875, 0.6, 0.875, 0.625, 0.8333, 0.625, 0.7917, 0.575, 0.8333, 0.575, 0.8333, 0.6, 0.7917, 0.6, 0.7917, 0.55, 0.8333, 0.55, 0.8333, 0.575, 0.7917, 0.575, 0.8333, 0.55, 0.875, 0.55, 0.875, 0.575, 0.8333, 0.575, 0.7917, 0.525, 0.8333, 0.525, 0.8333, 0.55, 0.7917, 0.55, 0.7917, 0.5, 0.8333, 0.5, 0.8333, 0.525, 0.7917, 0.525, 0.8333, 0.5, 0.875, 0.5, 0.875, 0.525, 0.8333, 0.525, 0.625, 0.675, 0.6667, 0.675, 0.6667, 0.7, 0.625, 0.7, 0.625, 0.65, 0.6667, 0.65, 0.6667, 0.675, 0.625, 0.675, 0.6667, 0.65, 0.7083, 0.65, 0.7083, 0.675, 0.6667, 0.675, 0.625, 0.625, 0.6667, 0.625, 0.6667, 0.65, 0.625, 0.65, 0.625, 0.6, 0.6667, 0.6, 0.6667, 0.625, 0.625, 0.625, 0.6667, 0.6, 0.7083, 0.6, 0.7083, 0.625, 0.6667, 0.625, 0.625, 0.575, 0.6667, 0.575, 0.6667, 0.6, 0.625, 0.6, 0.625, 0.55, 0.6667, 0.55, 0.6667, 0.575, 0.625, 0.575, 0.6667, 0.55, 0.7083, 0.55, 0.7083, 0.575, 0.6667, 0.575, 0.625, 0.525, 0.6667, 0.525, 0.6667, 0.55, 0.625, 0.55, 0.625, 0.5, 0.6667, 0.5, 0.6667, 0.525, 0.625, 0.525, 0.6667, 0.5, 0.7083, 0.5, 0.7083, 0.525, 0.6667, 0.525, 0.7083, 0.675, 0.75, 0.675, 0.75, 0.7, 0.7083, 0.7, 0.7083, 0.65, 0.75, 0.65, 0.75, 0.675, 0.7083, 0.675, 0.75, 0.65, 0.7917, 0.65, 0.7917, 0.675, 0.75, 0.675, 0.7083, 0.625, 0.75, 0.625, 0.75, 0.65, 0.7083, 0.65, 0.7083, 0.6, 0.75, 0.6, 0.75, 0.625, 0.7083, 0.625, 0.75, 0.6, 0.7917, 0.6, 0.7917, 0.625, 0.75, 0.625, 0.7083, 0.575, 0.75, 0.575, 0.75, 0.6, 0.7083, 0.6, 0.7083, 0.55, 0.75, 0.55, 0.75, 0.575, 0.7083, 0.575, 0.75, 0.55, 0.7917, 0.55, 0.7917, 0.575, 0.75, 0.575, 0.7083, 0.525, 0.75, 0.525, 0.75, 0.55, 0.7083, 0.55, 0.7083, 0.5, 0.75, 0.5, 0.75, 0.525, 0.7083, 0.525, 0.75, 0.5, 0.7917, 0.5, 0.7917, 0.525, 0.75, 0.525, 0.7917, 0.675, 0.8333, 0.675, 0.8333, 0.7, 0.7917, 0.7, 0.7917, 0.65, 0.8333, 0.65, 0.8333, 0.675, 0.7917, 0.675, 0.8333, 0.65, 0.875, 0.65, 0.875, 0.675, 0.8333, 0.675, 0.7917, 0.625, 0.8333, 0.625, 0.8333, 0.65, 0.7917, 0.65, 0.7917, 0.6, 0.8333, 0.6, 0.8333, 0.625, 0.7917, 0.625, 0.8333, 0.6, 0.875, 0.6, 0.875, 0.625, 0.8333, 0.625, 0.7917, 0.575, 0.8333, 0.575, 0.8333, 0.6, 0.7917, 0.6, 0.7917, 0.55, 0.8333, 0.55, 0.8333, 0.575, 0.7917, 0.575, 0.8333, 0.55, 0.875, 0.55, 0.875, 0.575, 0.8333, 0.575, 0.7917, 0.525, 0.8333, 0.525, 0.8333, 0.55, 0.7917, 0.55, 0.7917, 0.5, 0.8333, 0.5, 0.8333, 0.525, 0.7917, 0.525, 0.8333, 0.5, 0.875, 0.5, 0.875, 0.525, 0.8333, 0.525, 0.625, 0.675, 0.6667, 0.675, 0.6667, 0.7, 0.625, 0.7, 0.625, 0.65, 0.6667, 0.65, 0.6667, 0.675, 0.625, 0.675, 0.6667, 0.65, 0.7083, 0.65, 0.7083, 0.675, 0.6667, 0.675, 0.625, 0.625, 0.6667, 0.625, 0.6667, 0.65, 0.625, 0.65, 0.625, 0.6, 0.6667, 0.6, 0.6667, 0.625, 0.625, 0.625, 0.6667, 0.6, 0.7083, 0.6, 0.7083, 0.625, 0.6667, 0.625, 0.625, 0.575, 0.6667, 0.575, 0.6667, 0.6, 0.625, 0.6, 0.625, 0.55, 0.6667, 0.55, 0.6667, 0.575, 0.625, 0.575, 0.6667, 0.55, 0.7083, 0.55, 0.7083, 0.575, 0.6667, 0.575, 0.625, 0.525, 0.6667, 0.525, 0.6667, 0.55, 0.625, 0.55, 0.625, 0.5, 0.6667, 0.5, 0.6667, 0.525, 0.625, 0.525, 0.6667, 0.5, 0.7083, 0.5, 0.7083, 0.525, 0.6667, 0.525, 0.7083, 0.675, 0.75, 0.675, 0.75, 0.7, 0.7083, 0.7, 0.7083, 0.65, 0.75, 0.65, 0.75, 0.675, 0.7083, 0.675, 0.75, 0.65, 0.7917, 0.65, 0.7917, 0.675, 0.75, 0.675, 0.7083, 0.625, 0.75, 0.625, 0.75, 0.65, 0.7083, 0.65, 0.7083, 0.6, 0.75, 0.6, 0.75, 0.625, 0.7083, 0.625, 0.75, 0.6, 0.7917, 0.6, 0.7917, 0.625, 0.75, 0.625, 0.7083, 0.575, 0.75, 0.575, 0.75, 0.6, 0.7083, 0.6, 0.7083, 0.55, 0.75, 0.55, 0.75, 0.575, 0.7083, 0.575, 0.75, 0.55, 0.7917, 0.55, 0.7917, 0.575, 0.75, 0.575, 0.7083, 0.525, 0.75, 0.525, 0.75, 0.55, 0.7083, 0.55, 0.7083, 0.5, 0.75, 0.5, 0.75, 0.525, 0.7083, 0.525, 0.75, 0.5, 0.7917, 0.5, 0.7917, 0.525, 0.75, 0.525, 0.7917, 0.675, 0.8333, 0.675, 0.8333, 0.7, 0.7917, 0.7, 0.7917, 0.65, 0.8333, 0.65, 0.8333, 0.675, 0.7917, 0.675, 0.8333, 0.65, 0.875, 0.65, 0.875, 0.675, 0.8333, 0.675, 0.7917, 0.625, 0.8333, 0.625, 0.8333, 0.65, 0.7917, 0.65, 0.7917, 0.6, 0.8333, 0.6, 0.8333, 0.625, 0.7917, 0.625, 0.8333, 0.6, 0.875, 0.6, 0.875, 0.625, 0.8333, 0.625, 0.7917, 0.575, 0.8333, 0.575, 0.8333, 0.6, 0.7917, 0.6, 0.7917, 0.55, 0.8333, 0.55, 0.8333, 0.575, 0.7917, 0.575, 0.8333, 0.55, 0.875, 0.55, 0.875, 0.575, 0.8333, 0.575, 0.7917, 0.525, 0.8333, 0.525, 0.8333, 0.55, 0.7917, 0.55, 0.7917, 0.5, 0.8333, 0.5, 0.8333, 0.525, 0.7917, 0.525, 0.8333, 0.5, 0.875, 0.5, 0.875, 0.525, 0.8333, 0.525, 0.625, 0.675, 0.6667, 0.675, 0.6667, 0.7, 0.625, 0.7, 0.625, 0.65, 0.6667, 0.65, 0.6667, 0.675, 0.625, 0.675, 0.6667, 0.65, 0.7083, 0.65, 0.7083, 0.675, 0.6667, 0.675, 0.625, 0.625, 0.6667, 0.625, 0.6667, 0.65, 0.625, 0.65, 0.625, 0.6, 0.6667, 0.6, 0.6667, 0.625, 0.625, 0.625, 0.6667, 0.6, 0.7083, 0.6, 0.7083, 0.625, 0.6667, 0.625, 0.625, 0.575, 0.6667, 0.575, 0.6667, 0.6, 0.625, 0.6, 0.625, 0.55, 0.6667, 0.55, 0.6667, 0.575, 0.625, 0.575, 0.6667, 0.55, 0.7083, 0.55, 0.7083, 0.575, 0.6667, 0.575, 0.625, 0.525, 0.6667, 0.525, 0.6667, 0.55, 0.625, 0.55, 0.625, 0.5, 0.6667, 0.5, 0.6667, 0.525, 0.625, 0.525, 0.6667, 0.5, 0.7083, 0.5, 0.7083, 0.525, 0.6667, 0.525, 0.7083, 0.675, 0.75, 0.675, 0.75, 0.7, 0.7083, 0.7, 0.7083, 0.65, 0.75, 0.65, 0.75, 0.675, 0.7083, 0.675, 0.75, 0.65, 0.7917, 0.65, 0.7917, 0.675, 0.75, 0.675, 0.7083, 0.625, 0.75, 0.625, 0.75, 0.65, 0.7083, 0.65, 0.7083, 0.6, 0.75, 0.6, 0.75, 0.625, 0.7083, 0.625, 0.75, 0.6, 0.7917, 0.6, 0.7917, 0.625, 0.75, 0.625, 0.7083, 0.575, 0.75, 0.575, 0.75, 0.6, 0.7083, 0.6, 0.7083, 0.55, 0.75, 0.55, 0.75, 0.575, 0.7083, 0.575, 0.75, 0.55, 0.7917, 0.55, 0.7917, 0.575, 0.75, 0.575, 0.7083, 0.525, 0.75, 0.525, 0.75, 0.55, 0.7083, 0.55, 0.7083, 0.5, 0.75, 0.5, 0.75, 0.525, 0.7083, 0.525, 0.75, 0.5, 0.7917, 0.5, 0.7917, 0.525, 0.75, 0.525, 0.7083, 0.725, 0.75, 0.725, 0.75, 0.75, 0.7083, 0.75, 0.7083, 0.7, 0.75, 0.7, 0.75, 0.725, 0.7083, 0.725, 0.75, 0.7, 0.7917, 0.7, 0.7917, 0.725, 0.75, 0.725, 0.625, 0.725, 0.6667, 0.725, 0.6667, 0.75, 0.625, 0.75, 0.625, 0.7, 0.6667, 0.7, 0.6667, 0.725, 0.625, 0.725, 0.6667, 0.7, 0.7083, 0.7, 0.7083, 0.725, 0.6667, 0.725, 0.7083, 0.725, 0.75, 0.725, 0.75, 0.75, 0.7083, 0.75, 0.7083, 0.7, 0.75, 0.7, 0.75, 0.725, 0.7083, 0.725, 0.75, 0.7, 0.7917, 0.7, 0.7917, 0.725, 0.75, 0.725, 0.625, 0.725, 0.6667, 0.725, 0.6667, 0.75, 0.625, 0.75, 0.625, 0.7, 0.6667, 0.7, 0.6667, 0.725, 0.625, 0.725, 0.6667, 0.7, 0.7083, 0.7, 0.7083, 0.725, 0.6667, 0.725, 0.7083, 0.725, 0.75, 0.725, 0.75, 0.75, 0.7083, 0.75, 0.7083, 0.7, 0.75, 0.7, 0.75, 0.725, 0.7083, 0.725, 0.75, 0.7, 0.7917, 0.7, 0.7917, 0.725, 0.75, 0.725, 0.625, 0.725, 0.6667, 0.725, 0.6667, 0.75, 0.625, 0.75, 0.625, 0.7, 0.6667, 0.7, 0.6667, 0.725, 0.625, 0.725, 0.6667, 0.7, 0.7083, 0.7, 0.7083, 0.725, 0.6667, 0.725, 0.7917, 0.725, 0.8333, 0.725, 0.8333, 0.75, 0.7917, 0.75, 0.7917, 0.7, 0.8333, 0.7, 0.8333, 0.725, 0.7917, 0.725, 0.8333, 0.7, 0.875, 0.7, 0.875, 0.725, 0.8333, 0.725, 0.7917, 0.725, 0.8333, 0.725, 0.8333, 0.75, 0.7917, 0.75, 0.7917, 0.7, 0.8333, 0.7, 0.8333, 0.725, 0.7917, 0.725, 0.8333, 0.7, 0.875, 0.7, 0.875, 0.725, 0.8333, 0.725, 0.7917, 0.725, 0.8333, 0.725, 0.8333, 0.75, 0.7917, 0.75, 0.7917, 0.7, 0.8333, 0.7, 0.8333, 0.725, 0.7917, 0.725, 0.8333, 0.7, 0.875, 0.7, 0.875, 0.725, 0.8333, 0.725, 0.8333, 0.725, 0.875, 0.725, 0.875, 0.75, 0.8333, 0.75, 0.375, 0.9167, 0.625, 0.9167, 0.625, 0.9583, 0.625, 1.0, 0.375, 1.0, 0.375, 0.2, 0.625, 0.2, 0.625, 0.225, 0.625, 0.25, 0.375, 0.25, 0.2917, 0.7, 0.375, 0.7, 0.375, 0.75, 0.2917, 0.75, 0.375, 0.7, 0.625, 0.7, 0.625, 0.725, 0.625, 0.75, 0.375, 0.75, 0.375, 0.4167, 0.625, 0.4167, 0.625, 0.4583, 0.625, 0.5, 0.375, 0.5, 0.8333, 0.725, 0.875, 0.725, 0.875, 0.75, 0.8333, 0.75, 0.375, 0.9167, 0.625, 0.9167, 0.625, 0.9583, 0.625, 1.0, 0.375, 1.0, 0.375, 0.2, 0.625, 0.2, 0.625, 0.225, 0.625, 0.25, 0.375, 0.25, 0.2917, 0.7, 0.375, 0.7, 0.375, 0.75, 0.2917, 0.75, 0.375, 0.7, 0.625, 0.7, 0.625, 0.725, 0.625, 0.75, 0.375, 0.75, 0.375, 0.4167, 0.625, 0.4167, 0.625, 0.4583, 0.625, 0.5, 0.375, 0.5, 0.8333, 0.725, 0.875, 0.725, 0.875, 0.75, 0.8333, 0.75, 0.375, 0.9167, 0.625, 0.9167, 0.625, 0.9583, 0.625, 1.0, 0.375, 1.0, 0.375, 0.2, 0.625, 0.2, 0.625, 0.225, 0.625, 0.25, 0.375, 0.25, 0.2917, 0.7, 0.375, 0.7, 0.375, 0.75, 0.2917, 0.75, 0.375, 0.7, 0.625, 0.7, 0.625, 0.725, 0.625, 0.75, 0.375, 0.75, 0.375, 0.4167, 0.625, 0.4167, 0.625, 0.4583, 0.625, 0.5, 0.375, 0.5, 0.375, 0.25, 0.625, 0.25, 0.625, 0.2917, 0.625, 0.3333, 0.375, 0.3333, 0.375, 0.3333, 0.625, 0.3333, 0.625, 0.375, 0.625, 0.4167, 0.375, 0.4167, 0.125, 0.7, 0.2083, 0.7, 0.2083, 0.75, 0.125, 0.75, 0.2083, 0.7, 0.2917, 0.7, 0.2917, 0.75, 0.2083, 0.75, 0.375, 0.75, 0.625, 0.75, 0.625, 0.7917, 0.625, 0.8333, 0.375, 0.8333, 0.375, 0.8333, 0.625, 0.8333, 0.625, 0.875, 0.625, 0.9167, 0.375, 0.9167, 0.6667, 0.725, 0.7083, 0.725, 0.7083, 0.75, 0.6667, 0.75, 0.75, 0.725, 0.7917, 0.725, 0.7917, 0.75, 0.75, 0.75, 0.375, 0.25, 0.625, 0.25, 0.625, 0.2917, 0.625, 0.3333, 0.375, 0.3333, 0.375, 0.3333, 0.625, 0.3333, 0.625, 0.375, 0.625, 0.4167, 0.375, 0.4167, 0.125, 0.7, 0.2083, 0.7, 0.2083, 0.75, 0.125, 0.75, 0.2083, 0.7, 0.2917, 0.7, 0.2917, 0.75, 0.2083, 0.75, 0.375, 0.75, 0.625, 0.75, 0.625, 0.7917, 0.625, 0.8333, 0.375, 0.8333, 0.375, 0.8333, 0.625, 0.8333, 0.625, 0.875, 0.625, 0.9167, 0.375, 0.9167, 0.6667, 0.725, 0.7083, 0.725, 0.7083, 0.75, 0.6667, 0.75, 0.75, 0.725, 0.7917, 0.725, 0.7917, 0.75, 0.75, 0.75, 0.375, 0.25, 0.625, 0.25, 0.625, 0.2917, 0.625, 0.3333, 0.375, 0.3333, 0.375, 0.3333, 0.625, 0.3333, 0.625, 0.375, 0.625, 0.4167, 0.375, 0.4167, 0.125, 0.7, 0.2083, 0.7, 0.2083, 0.75, 0.125, 0.75, 0.2083, 0.7, 0.2917, 0.7, 0.2917, 0.75, 0.2083, 0.75, 0.375, 0.75, 0.625, 0.75, 0.625, 0.7917, 0.625, 0.8333, 0.375, 0.8333, 0.375, 0.8333, 0.625, 0.8333, 0.625, 0.875, 0.625, 0.9167, 0.375, 0.9167, 0.6667, 0.725, 0.7083, 0.725, 0.7083, 0.75, 0.6667, 0.75, 0.75, 0.725, 0.7917, 0.725, 0.7917, 0.75, 0.75, 0.75, 0.75, 0.525, 0.7917, 0.525, 0.7917, 0.55, 0.75, 0.55, 0.75, 0.575, 0.7917, 0.575, 0.7917, 0.6, 0.75, 0.6, 0.75, 0.625, 0.7917, 0.625, 0.7917, 0.65, 0.75, 0.65, 0.75, 0.675, 0.7917, 0.675, 0.7917, 0.7, 0.75, 0.7, 0.6667, 0.525, 0.7083, 0.525, 0.7083, 0.55, 0.6667, 0.55, 0.6667, 0.575, 0.7083, 0.575, 0.7083, 0.6, 0.6667, 0.6, 0.6667, 0.625, 0.7083, 0.625, 0.7083, 0.65, 0.6667, 0.65, 0.6667, 0.675, 0.7083, 0.675, 0.7083, 0.7, 0.6667, 0.7, 0.2083, 0.5, 0.2917, 0.5, 0.2917, 0.55, 0.2083, 0.55, 0.2083, 0.55, 0.2917, 0.55, 0.2917, 0.6, 0.2083, 0.6, 0.2083, 0.6, 0.2917, 0.6, 0.2917, 0.65, 0.2083, 0.65, 0.2083, 0.65, 0.2917, 0.65, 0.2917, 0.7, 0.2083, 0.7, 0.125, 0.5, 0.2083, 0.5, 0.2083, 0.55, 0.125, 0.55, 0.125, 0.55, 0.2083, 0.55, 0.2083, 0.6, 0.125, 0.6, 0.125, 0.6, 0.2083, 0.6, 0.2083, 0.65, 0.125, 0.65, 0.125, 0.65, 0.2083, 0.65, 0.2083, 0.7, 0.125, 0.7, 0.375, 0.5, 0.625, 0.5, 0.625, 0.525, 0.625, 0.55, 0.375, 0.55, 0.375, 0.55, 0.625, 0.55, 0.625, 0.575, 0.625, 0.6, 0.375, 0.6, 0.375, 0.6, 0.625, 0.6, 0.625, 0.625, 0.625, 0.65, 0.375, 0.65, 0.375, 0.65, 0.625, 0.65, 0.625, 0.675, 0.625, 0.7, 0.375, 0.7, 0.2917, 0.5, 0.375, 0.5, 0.375, 0.55, 0.2917, 0.55, 0.2917, 0.55, 0.375, 0.55, 0.375, 0.6, 0.2917, 0.6, 0.2917, 0.6, 0.375, 0.6, 0.375, 0.65, 0.2917, 0.65, 0.2917, 0.65, 0.375, 0.65, 0.375, 0.7, 0.2917, 0.7, 0.375, 0.0, 0.625, 0.0, 0.625, 0.025, 0.625, 0.05, 0.375, 0.05, 0.375, 0.05, 0.625, 0.05, 0.625, 0.075, 0.625, 0.1, 0.375, 0.1, 0.375, 0.1, 0.625, 0.1, 0.625, 0.125, 0.625, 0.15, 0.375, 0.15, 0.375, 0.15, 0.625, 0.15, 0.625, 0.175, 0.625, 0.2, 0.375, 0.2, 0.8333, 0.525, 0.875, 0.525, 0.875, 0.55, 0.8333, 0.55, 0.8333, 0.575, 0.875, 0.575, 0.875, 0.6, 0.8333, 0.6, 0.8333, 0.625, 0.875, 0.625, 0.875, 0.65, 0.8333, 0.65, 0.8333, 0.675, 0.875, 0.675, 0.875, 0.7, 0.8333, 0.7, 0.75, 0.525, 0.7917, 0.525, 0.7917, 0.55, 0.75, 0.55, 0.75, 0.575, 0.7917, 0.575, 0.7917, 0.6, 0.75, 0.6, 0.75, 0.625, 0.7917, 0.625, 0.7917, 0.65, 0.75, 0.65, 0.75, 0.675, 0.7917, 0.675, 0.7917, 0.7, 0.75, 0.7, 0.6667, 0.525, 0.7083, 0.525, 0.7083, 0.55, 0.6667, 0.55, 0.6667, 0.575, 0.7083, 0.575, 0.7083, 0.6, 0.6667, 0.6, 0.6667, 0.625, 0.7083, 0.625, 0.7083, 0.65, 0.6667, 0.65, 0.6667, 0.675, 0.7083, 0.675, 0.7083, 0.7, 0.6667, 0.7, 0.2083, 0.5, 0.2917, 0.5, 0.2917, 0.55, 0.2083, 0.55, 0.2083, 0.55, 0.2917, 0.55, 0.2917, 0.6, 0.2083, 0.6, 0.2083, 0.6, 0.2917, 0.6, 0.2917, 0.65, 0.2083, 0.65, 0.2083, 0.65, 0.2917, 0.65, 0.2917, 0.7, 0.2083, 0.7, 0.125, 0.5, 0.2083, 0.5, 0.2083, 0.55, 0.125, 0.55, 0.125, 0.55, 0.2083, 0.55, 0.2083, 0.6, 0.125, 0.6, 0.125, 0.6, 0.2083, 0.6, 0.2083, 0.65, 0.125, 0.65, 0.125, 0.65, 0.2083, 0.65, 0.2083, 0.7, 0.125, 0.7, 0.375, 0.5, 0.625, 0.5, 0.625, 0.525, 0.625, 0.55, 0.375, 0.55, 0.375, 0.55, 0.625, 0.55, 0.625, 0.575, 0.625, 0.6, 0.375, 0.6, 0.375, 0.6, 0.625, 0.6, 0.625, 0.625, 0.625, 0.65, 0.375, 0.65, 0.375, 0.65, 0.625, 0.65, 0.625, 0.675, 0.625, 0.7, 0.375, 0.7, 0.2917, 0.5, 0.375, 0.5, 0.375, 0.55, 0.2917, 0.55, 0.2917, 0.55, 0.375, 0.55, 0.375, 0.6, 0.2917, 0.6, 0.2917, 0.6, 0.375, 0.6, 0.375, 0.65, 0.2917, 0.65, 0.2917, 0.65, 0.375, 0.65, 0.375, 0.7, 0.2917, 0.7, 0.375, 0.0, 0.625, 0.0, 0.625, 0.025, 0.625, 0.05, 0.375, 0.05, 0.375, 0.05, 0.625, 0.05, 0.625, 0.075, 0.625, 0.1, 0.375, 0.1, 0.375, 0.1, 0.625, 0.1, 0.625, 0.125, 0.625, 0.15, 0.375, 0.15, 0.375, 0.15, 0.625, 0.15, 0.625, 0.175, 0.625, 0.2, 0.375, 0.2, 0.8333, 0.525, 0.875, 0.525, 0.875, 0.55, 0.8333, 0.55, 0.8333, 0.575, 0.875, 0.575, 0.875, 0.6, 0.8333, 0.6, 0.8333, 0.625, 0.875, 0.625, 0.875, 0.65, 0.8333, 0.65, 0.8333, 0.675, 0.875, 0.675, 0.875, 0.7, 0.8333, 0.7, 0.75, 0.525, 0.7917, 0.525, 0.7917, 0.55, 0.75, 0.55, 0.75, 0.575, 0.7917, 0.575, 0.7917, 0.6, 0.75, 0.6, 0.75, 0.625, 0.7917, 0.625, 0.7917, 0.65, 0.75, 0.65, 0.75, 0.675, 0.7917, 0.675, 0.7917, 0.7, 0.75, 0.7, 0.6667, 0.525, 0.7083, 0.525, 0.7083, 0.55, 0.6667, 0.55, 0.6667, 0.575, 0.7083, 0.575, 0.7083, 0.6, 0.6667, 0.6, 0.6667, 0.625, 0.7083, 0.625, 0.7083, 0.65, 0.6667, 0.65, 0.6667, 0.675, 0.7083, 0.675, 0.7083, 0.7, 0.6667, 0.7, 0.2083, 0.5, 0.2917, 0.5, 0.2917, 0.55, 0.2083, 0.55, 0.2083, 0.55, 0.2917, 0.55, 0.2917, 0.6, 0.2083, 0.6, 0.2083, 0.6, 0.2917, 0.6, 0.2917, 0.65, 0.2083, 0.65, 0.2083, 0.65, 0.2917, 0.65, 0.2917, 0.7, 0.2083, 0.7, 0.125, 0.5, 0.2083, 0.5, 0.2083, 0.55, 0.125, 0.55, 0.125, 0.55, 0.2083, 0.55, 0.2083, 0.6, 0.125, 0.6, 0.125, 0.6, 0.2083, 0.6, 0.2083, 0.65, 0.125, 0.65, 0.125, 0.65, 0.2083, 0.65, 0.2083, 0.7, 0.125, 0.7, 0.375, 0.5, 0.625, 0.5, 0.625, 0.525, 0.625, 0.55, 0.375, 0.55, 0.375, 0.55, 0.625, 0.55, 0.625, 0.575, 0.625, 0.6, 0.375, 0.6, 0.375, 0.6, 0.625, 0.6, 0.625, 0.625, 0.625, 0.65, 0.375, 0.65, 0.375, 0.65, 0.625, 0.65, 0.625, 0.675, 0.625, 0.7, 0.375, 0.7, 0.2917, 0.5, 0.375, 0.5, 0.375, 0.55, 0.2917, 0.55, 0.2917, 0.55, 0.375, 0.55, 0.375, 0.6, 0.2917, 0.6, 0.2917, 0.6, 0.375, 0.6, 0.375, 0.65, 0.2917, 0.65, 0.2917, 0.65, 0.375, 0.65, 0.375, 0.7, 0.2917, 0.7, 0.375, 0.0, 0.625, 0.0, 0.625, 0.025, 0.625, 0.05, 0.375, 0.05, 0.375, 0.05, 0.625, 0.05, 0.625, 0.075, 0.625, 0.1, 0.375, 0.1, 0.375, 0.1, 0.625, 0.1, 0.625, 0.125, 0.625, 0.15, 0.375, 0.15, 0.375, 0.15, 0.625, 0.15, 0.625, 0.175, 0.625, 0.2, 0.375, 0.2, 0.8333, 0.525, 0.875, 0.525, 0.875, 0.55, 0.8333, 0.55, 0.8333, 0.575, 0.875, 0.575, 0.875, 0.6, 0.8333, 0.6, 0.8333, 0.625, 0.875, 0.625, 0.875, 0.65, 0.8333, 0.65, 0.8333, 0.675, 0.875, 0.675, 0.875, 0.7, 0.8333, 0.7, 0.7917, 0.675, 0.8333, 0.675, 0.8333, 0.7, 0.7917, 0.7, 0.7917, 0.65, 0.8333, 0.65, 0.8333, 0.675, 0.7917, 0.675, 0.8333, 0.65, 0.875, 0.65, 0.875, 0.675, 0.8333, 0.675, 0.7917, 0.625, 0.8333, 0.625, 0.8333, 0.65, 0.7917, 0.65, 0.7917, 0.6, 0.8333, 0.6, 0.8333, 0.625, 0.7917, 0.625, 0.8333, 0.6, 0.875, 0.6, 0.875, 0.625, 0.8333, 0.625, 0.7917, 0.575, 0.8333, 0.575, 0.8333, 0.6, 0.7917, 0.6, 0.7917, 0.55, 0.8333, 0.55, 0.8333, 0.575, 0.7917, 0.575, 0.8333, 0.55, 0.875, 0.55, 0.875, 0.575, 0.8333, 0.575, 0.7917, 0.525, 0.8333, 0.525, 0.8333, 0.55, 0.7917, 0.55, 0.7917, 0.5, 0.8333, 0.5, 0.8333, 0.525, 0.7917, 0.525, 0.8333, 0.5, 0.875, 0.5, 0.875, 0.525, 0.8333, 0.525, 0.625, 0.675, 0.6667, 0.675, 0.6667, 0.7, 0.625, 0.7, 0.625, 0.65, 0.6667, 0.65, 0.6667, 0.675, 0.625, 0.675, 0.6667, 0.65, 0.7083, 0.65, 0.7083, 0.675, 0.6667, 0.675, 0.625, 0.625, 0.6667, 0.625, 0.6667, 0.65, 0.625, 0.65, 0.625, 0.6, 0.6667, 0.6, 0.6667, 0.625, 0.625, 0.625, 0.6667, 0.6, 0.7083, 0.6, 0.7083, 0.625, 0.6667, 0.625, 0.625, 0.575, 0.6667, 0.575, 0.6667, 0.6, 0.625, 0.6, 0.625, 0.55, 0.6667, 0.55, 0.6667, 0.575, 0.625, 0.575, 0.6667, 0.55, 0.7083, 0.55, 0.7083, 0.575, 0.6667, 0.575, 0.625, 0.525, 0.6667, 0.525, 0.6667, 0.55, 0.625, 0.55, 0.625, 0.5, 0.6667, 0.5, 0.6667, 0.525, 0.625, 0.525, 0.6667, 0.5, 0.7083, 0.5, 0.7083, 0.525, 0.6667, 0.525, 0.7083, 0.675, 0.75, 0.675, 0.75, 0.7, 0.7083, 0.7, 0.7083, 0.65, 0.75, 0.65, 0.75, 0.675, 0.7083, 0.675, 0.75, 0.65, 0.7917, 0.65, 0.7917, 0.675, 0.75, 0.675, 0.7083, 0.625, 0.75, 0.625, 0.75, 0.65, 0.7083, 0.65, 0.7083, 0.6, 0.75, 0.6, 0.75, 0.625, 0.7083, 0.625, 0.75, 0.6, 0.7917, 0.6, 0.7917, 0.625, 0.75, 0.625, 0.7083, 0.575, 0.75, 0.575, 0.75, 0.6, 0.7083, 0.6, 0.7083, 0.55, 0.75, 0.55, 0.75, 0.575, 0.7083, 0.575, 0.75, 0.55, 0.7917, 0.55, 0.7917, 0.575, 0.75, 0.575, 0.7083, 0.525, 0.75, 0.525, 0.75, 0.55, 0.7083, 0.55, 0.7083, 0.5, 0.75, 0.5, 0.75, 0.525, 0.7083, 0.525, 0.75, 0.5, 0.7917, 0.5, 0.7917, 0.525, 0.75, 0.525, 0.7917, 0.675, 0.8333, 0.675, 0.8333, 0.7, 0.7917, 0.7, 0.7917, 0.65, 0.8333, 0.65, 0.8333, 0.675, 0.7917, 0.675, 0.8333, 0.65, 0.875, 0.65, 0.875, 0.675, 0.8333, 0.675, 0.7917, 0.625, 0.8333, 0.625, 0.8333, 0.65, 0.7917, 0.65, 0.7917, 0.6, 0.8333, 0.6, 0.8333, 0.625, 0.7917, 0.625, 0.8333, 0.6, 0.875, 0.6, 0.875, 0.625, 0.8333, 0.625, 0.7917, 0.575, 0.8333, 0.575, 0.8333, 0.6, 0.7917, 0.6, 0.7917, 0.55, 0.8333, 0.55, 0.8333, 0.575, 0.7917, 0.575, 0.8333, 0.55, 0.875, 0.55, 0.875, 0.575, 0.8333, 0.575, 0.7917, 0.525, 0.8333, 0.525, 0.8333, 0.55, 0.7917, 0.55, 0.7917, 0.5, 0.8333, 0.5, 0.8333, 0.525, 0.7917, 0.525, 0.8333, 0.5, 0.875, 0.5, 0.875, 0.525, 0.8333, 0.525, 0.625, 0.675, 0.6667, 0.675, 0.6667, 0.7, 0.625, 0.7, 0.625, 0.65, 0.6667, 0.65, 0.6667, 0.675, 0.625, 0.675, 0.6667, 0.65, 0.7083, 0.65, 0.7083, 0.675, 0.6667, 0.675, 0.625, 0.625, 0.6667, 0.625, 0.6667, 0.65, 0.625, 0.65, 0.625, 0.6, 0.6667, 0.6, 0.6667, 0.625, 0.625, 0.625, 0.6667, 0.6, 0.7083, 0.6, 0.7083, 0.625, 0.6667, 0.625, 0.625, 0.575, 0.6667, 0.575, 0.6667, 0.6, 0.625, 0.6, 0.625, 0.55, 0.6667, 0.55, 0.6667, 0.575, 0.625, 0.575, 0.6667, 0.55, 0.7083, 0.55, 0.7083, 0.575, 0.6667, 0.575, 0.625, 0.525, 0.6667, 0.525, 0.6667, 0.55, 0.625, 0.55, 0.625, 0.5, 0.6667, 0.5, 0.6667, 0.525, 0.625, 0.525, 0.6667, 0.5, 0.7083, 0.5, 0.7083, 0.525, 0.6667, 0.525, 0.7083, 0.675, 0.75, 0.675, 0.75, 0.7, 0.7083, 0.7, 0.7083, 0.65, 0.75, 0.65, 0.75, 0.675, 0.7083, 0.675, 0.75, 0.65, 0.7917, 0.65, 0.7917, 0.675, 0.75, 0.675, 0.7083, 0.625, 0.75, 0.625, 0.75, 0.65, 0.7083, 0.65, 0.7083, 0.6, 0.75, 0.6, 0.75, 0.625, 0.7083, 0.625, 0.75, 0.6, 0.7917, 0.6, 0.7917, 0.625, 0.75, 0.625, 0.7083, 0.575, 0.75, 0.575, 0.75, 0.6, 0.7083, 0.6, 0.7083, 0.55, 0.75, 0.55, 0.75, 0.575, 0.7083, 0.575, 0.75, 0.55, 0.7917, 0.55, 0.7917, 0.575, 0.75, 0.575, 0.7083, 0.525, 0.75, 0.525, 0.75, 0.55, 0.7083, 0.55, 0.7083, 0.5, 0.75, 0.5, 0.75, 0.525, 0.7083, 0.525, 0.75, 0.5, 0.7917, 0.5, 0.7917, 0.525, 0.75, 0.525, 0.7917, 0.675, 0.8333, 0.675, 0.8333, 0.7, 0.7917, 0.7, 0.7917, 0.65, 0.8333, 0.65, 0.8333, 0.675, 0.7917, 0.675, 0.8333, 0.65, 0.875, 0.65, 0.875, 0.675, 0.8333, 0.675, 0.7917, 0.625, 0.8333, 0.625, 0.8333, 0.65, 0.7917, 0.65, 0.7917, 0.6, 0.8333, 0.6, 0.8333, 0.625, 0.7917, 0.625, 0.8333, 0.6, 0.875, 0.6, 0.875, 0.625, 0.8333, 0.625, 0.7917, 0.575, 0.8333, 0.575, 0.8333, 0.6, 0.7917, 0.6, 0.7917, 0.55, 0.8333, 0.55, 0.8333, 0.575, 0.7917, 0.575, 0.8333, 0.55, 0.875, 0.55, 0.875, 0.575, 0.8333, 0.575, 0.7917, 0.525, 0.8333, 0.525, 0.8333, 0.55, 0.7917, 0.55, 0.7917, 0.5, 0.8333, 0.5, 0.8333, 0.525, 0.7917, 0.525, 0.8333, 0.5, 0.875, 0.5, 0.875, 0.525, 0.8333, 0.525, 0.625, 0.675, 0.6667, 0.675, 0.6667, 0.7, 0.625, 0.7, 0.625, 0.65, 0.6667, 0.65, 0.6667, 0.675, 0.625, 0.675, 0.6667, 0.65, 0.7083, 0.65, 0.7083, 0.675, 0.6667, 0.675, 0.625, 0.625, 0.6667, 0.625, 0.6667, 0.65, 0.625, 0.65, 0.625, 0.6, 0.6667, 0.6, 0.6667, 0.625, 0.625, 0.625, 0.6667, 0.6, 0.7083, 0.6, 0.7083, 0.625, 0.6667, 0.625, 0.625, 0.575, 0.6667, 0.575, 0.6667, 0.6, 0.625, 0.6, 0.625, 0.55, 0.6667, 0.55, 0.6667, 0.575, 0.625, 0.575, 0.6667, 0.55, 0.7083, 0.55, 0.7083, 0.575, 0.6667, 0.575, 0.625, 0.525, 0.6667, 0.525, 0.6667, 0.55, 0.625, 0.55, 0.625, 0.5, 0.6667, 0.5, 0.6667, 0.525, 0.625, 0.525, 0.6667, 0.5, 0.7083, 0.5, 0.7083, 0.525, 0.6667, 0.525, 0.7083, 0.675, 0.75, 0.675, 0.75, 0.7, 0.7083, 0.7, 0.7083, 0.65, 0.75, 0.65, 0.75, 0.675, 0.7083, 0.675, 0.75, 0.65, 0.7917, 0.65, 0.7917, 0.675, 0.75, 0.675, 0.7083, 0.625, 0.75, 0.625, 0.75, 0.65, 0.7083, 0.65, 0.7083, 0.6, 0.75, 0.6, 0.75, 0.625, 0.7083, 0.625, 0.75, 0.6, 0.7917, 0.6, 0.7917, 0.625, 0.75, 0.625, 0.7083, 0.575, 0.75, 0.575, 0.75, 0.6, 0.7083, 0.6, 0.7083, 0.55, 0.75, 0.55, 0.75, 0.575, 0.7083, 0.575, 0.75, 0.55, 0.7917, 0.55, 0.7917, 0.575, 0.75, 0.575, 0.7083, 0.525, 0.75, 0.525, 0.75, 0.55, 0.7083, 0.55, 0.7083, 0.5, 0.75, 0.5, 0.75, 0.525, 0.7083, 0.525, 0.75, 0.5, 0.7917, 0.5, 0.7917, 0.525, 0.75, 0.525, 0.7083, 0.725, 0.75, 0.725, 0.75, 0.75, 0.7083, 0.75, 0.7083, 0.7, 0.75, 0.7, 0.75, 0.725, 0.7083, 0.725, 0.75, 0.7, 0.7917, 0.7, 0.7917, 0.725, 0.75, 0.725, 0.625, 0.725, 0.6667, 0.725, 0.6667, 0.75, 0.625, 0.75, 0.625, 0.7, 0.6667, 0.7, 0.6667, 0.725, 0.625, 0.725, 0.6667, 0.7, 0.7083, 0.7, 0.7083, 0.725, 0.6667, 0.725, 0.7083, 0.725, 0.75, 0.725, 0.75, 0.75, 0.7083, 0.75, 0.7083, 0.7, 0.75, 0.7, 0.75, 0.725, 0.7083, 0.725, 0.75, 0.7, 0.7917, 0.7, 0.7917, 0.725, 0.75, 0.725, 0.625, 0.725, 0.6667, 0.725, 0.6667, 0.75, 0.625, 0.75, 0.625, 0.7, 0.6667, 0.7, 0.6667, 0.725, 0.625, 0.725, 0.6667, 0.7, 0.7083, 0.7, 0.7083, 0.725, 0.6667, 0.725, 0.7083, 0.725, 0.75, 0.725, 0.75, 0.75, 0.7083, 0.75, 0.7083, 0.7, 0.75, 0.7, 0.75, 0.725, 0.7083, 0.725, 0.75, 0.7, 0.7917, 0.7, 0.7917, 0.725, 0.75, 0.725, 0.625, 0.725, 0.6667, 0.725, 0.6667, 0.75, 0.625, 0.75, 0.625, 0.7, 0.6667, 0.7, 0.6667, 0.725, 0.625, 0.725, 0.6667, 0.7, 0.7083, 0.7, 0.7083, 0.725, 0.6667, 0.725, 0.7917, 0.725, 0.8333, 0.725, 0.8333, 0.75, 0.7917, 0.75, 0.7917, 0.7, 0.8333, 0.7, 0.8333, 0.725, 0.7917, 0.725, 0.8333, 0.7, 0.875, 0.7, 0.875, 0.725, 0.8333, 0.725, 0.7917, 0.725, 0.8333, 0.725, 0.8333, 0.75, 0.7917, 0.75, 0.7917, 0.7, 0.8333, 0.7, 0.8333, 0.725, 0.7917, 0.725, 0.8333, 0.7, 0.875, 0.7, 0.875, 0.725, 0.8333, 0.725, 0.7917, 0.725, 0.8333, 0.725, 0.8333, 0.75, 0.7917, 0.75, 0.7917, 0.7, 0.8333, 0.7, 0.8333, 0.725, 0.7917, 0.725, 0.8333, 0.7, 0.875, 0.7, 0.875, 0.725, 0.8333, 0.725, 0.375, 0.4167, 0.625, 0.4167, 0.625, 0.4583, 0.625, 0.5, 0.375, 0.5, 0.375, 0.4167, 0.625, 0.4167, 0.625, 0.4583, 0.625, 0.5, 0.375, 0.5, 0.375, 0.4167, 0.625, 0.4167, 0.625, 0.4583, 0.625, 0.5, 0.375, 0.5, 0.375, 0.25, 0.625, 0.25, 0.625, 0.2917, 0.625, 0.3333, 0.375, 0.3333, 0.375, 0.3333, 0.625, 0.3333, 0.625, 0.375, 0.625, 0.4167, 0.375, 0.4167, 0.375, 0.25, 0.625, 0.25, 0.625, 0.2917, 0.625, 0.3333, 0.375, 0.3333, 0.375, 0.3333, 0.625, 0.3333, 0.625, 0.375, 0.625, 0.4167, 0.375, 0.4167, 0.375, 0.25, 0.625, 0.25, 0.625, 0.2917, 0.625, 0.3333, 0.375, 0.3333, 0.375, 0.3333, 0.625, 0.3333, 0.625, 0.375, 0.625, 0.4167, 0.375, 0.4167, 0.625, 0.5, 0.375, 0.5, 0.375, 0.5, 0.625, 0.5, 0.375, 0.5, 0.2917, 0.5, 0.2917, 0.5, 0.375, 0.5, 0.2083, 0.5, 0.125, 0.5, 0.125, 0.5, 0.2083, 0.5, 0.875, 0.5, 0.8333, 0.5, 0.8333, 0.5, 0.875, 0.5, 0.7083, 0.5, 0.6667, 0.5, 0.6667, 0.5, 0.7083, 0.5, 0.8333, 0.5, 0.7917, 0.5, 0.7917, 0.5, 0.8333, 0.5, 0.2917, 0.5, 0.2083, 0.5, 0.2083, 0.5, 0.2917, 0.5, 0.625, 0.5, 0.375, 0.5, 0.375, 0.5, 0.625, 0.5, 0.7917, 0.5, 0.75, 0.5, 0.75, 0.5, 0.7917, 0.5, 0.375, 0.25, 0.625, 0.25, 0.625, 0.25, 0.375, 0.25, 0.75, 0.5, 0.7083, 0.5, 0.7083, 0.5, 0.75, 0.5, 0.375, 0.25, 0.625, 0.25, 0.625, 0.25, 0.375, 0.25, 0.8333, 0.5, 0.7917, 0.5, 0.7917, 0.5, 0.8333, 0.5, 0.375, 0.25, 0.625, 0.25, 0.625, 0.25, 0.375, 0.25, 0.75, 0.5, 0.7083, 0.5, 0.7083, 0.5, 0.75, 0.5, 0.7083, 0.5, 0.6667, 0.5, 0.6667, 0.5, 0.7083, 0.5, 0.8333, 0.5, 0.7917, 0.5, 0.7917, 0.5, 0.8333, 0.5, 0.875, 0.5, 0.8333, 0.5, 0.8333, 0.5, 0.875, 0.5, 0.6667, 0.5, 0.625, 0.5, 0.625, 0.5, 0.6667, 0.5, 0.75, 0.5, 0.7083, 0.5, 0.7083, 0.5, 0.75, 0.5, 0.7917, 0.5, 0.75, 0.5, 0.75, 0.5, 0.7917, 0.5, 0.875, 0.5, 0.8333, 0.5, 0.8333, 0.5, 0.875, 0.5, 0.6667, 0.5, 0.625, 0.5, 0.625, 0.5, 0.6667, 0.5, 0.375, 0.5, 0.2917, 0.5, 0.2917, 0.5, 0.375, 0.5])
me_cube.materials.append(mat_plankmaterial)
me_cube.use_mirror_vertex_groups = False
me_cube.update()

# ---- objects
ob_planks = bpy.data.objects.new('Planks', me_cube)
ob_light = bpy.data.objects.new('Light', light_light)
ob_camera = bpy.data.objects.new('Camera', cam_camera)

# ---- transforms, parenting, visibility, modifiers, constraints
ob_planks.location = (0.0, 0.0, 0.0)
ob_planks.rotation_euler = (0.4363, 9.384e-17, 2.08e-17)
ob_planks.lock_rotations_4d = False
ob_planks.empty_display_type = 'ARROWS'
ob_planks.lineart.crease_threshold = 0.0
_m = ob_planks.modifiers.new('Bevel', 'BEVEL')
_m.width = 0.01
_m.width_pct = 0.01
ob_light.location = (4.076, 1.005, 5.904)
ob_light.rotation_euler = (0.6503, 0.05522, 1.866)
ob_light.lock_rotations_4d = False
ob_light.empty_display_type = 'ARROWS'
ob_light.color = (0.0, 0.0, 0.0, 0.0)
ob_light.lineart.crease_threshold = 0.0
ob_camera.location = (7.359, -6.926, 4.958)
ob_camera.rotation_euler = (1.109, 0.0, 0.8149)
ob_camera.lock_rotations_4d = False
ob_camera.empty_display_type = 'ARROWS'
ob_camera.color = (0.0, 0.0, 0.0, 0.0)
ob_camera.display_type = 'WIRE'
ob_camera.lineart.crease_threshold = 0.0

# ---- collection membership
col_collection.objects.link(ob_planks)
col_collection.objects.link(ob_light)
col_collection.objects.link(ob_camera)

# ---- scene / render settings (as saved in the file)
scene.camera = ob_camera
scene.frame_start = 1; scene.frame_end = 250; scene.frame_set(1)
scene.render.engine = 'BLENDER_EEVEE_NEXT'
scene.cycles.sampling_pattern = 'TABULATED_SOBOL'
scene.cycles.use_light_tree = False
scene.view_settings.view_transform = 'Filmic'
bpy.context.view_layer.update()
